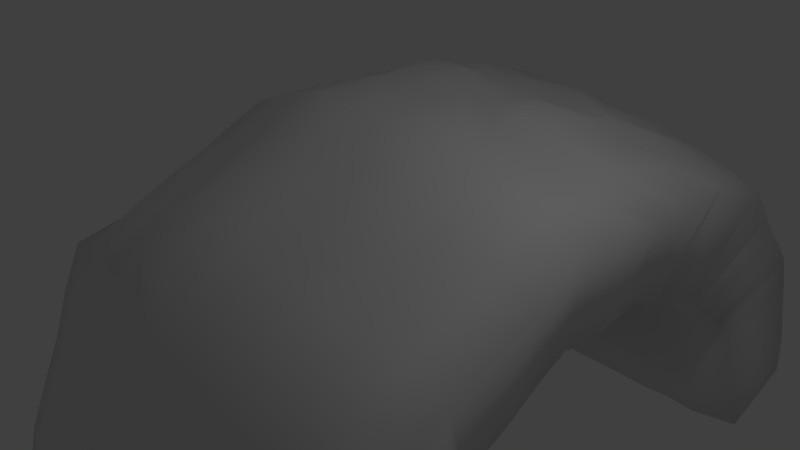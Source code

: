 # Source: entrance.blend  (saved by Blender 2.70.0; exported with 4.5.12 LTS)
import bpy
from mathutils import Matrix  # noqa: F401  (used for matrix-valued properties, if any)

bpy.ops.wm.read_factory_settings(use_empty=True)
scene = bpy.context.scene
scene.name = 'Scene'

# ---- collections
col_collection_1 = bpy.data.collections.new('Collection 1'); scene.collection.children.link(col_collection_1)

# ---- materials (node trees are filled in below, after node groups)
mat_back = bpy.data.materials.new('Back')
mat_back.alpha_threshold = 0.0
mat_back.use_transparent_shadow = False
mat_back.diffuse_color = (0.0, 0.0, 0.0, 1.0)
mat_back.roughness = 0.5
mat_back.specular_intensity = 0.0
mat_back.line_color = (0.0, 0.0, 0.0, 1.0)
mat_entrance = bpy.data.materials.new('Entrance')
mat_entrance.alpha_threshold = 0.0
mat_entrance.use_transparent_shadow = False
mat_entrance.roughness = 0.5
mat_entrance.line_color = (0.0, 0.0, 0.0, 1.0)

# ---- material node trees

# ---- world
world_world = bpy.data.worlds.new('World'); scene.world = world_world
world_world.color = (0.05088, 0.05088, 0.05088)
world_world.use_sun_shadow = False
world_world.sun_shadow_jitter_overblur = 0.0
world_world.cycles.sampling_method = 'MANUAL'
world_world.cycles.sample_map_resolution = 256

# ---- cameras
cam_camera = bpy.data.cameras.new('Camera')
cam_camera.clip_end = 100.0
cam_camera.lens = 35.0
cam_camera.sensor_width = 32.0
cam_camera.sensor_height = 18.0
cam_camera.ortho_scale = 7.314
cam_camera.dof.focus_distance = 0.0
cam_camera.dof.aperture_fstop = 128.0

# ---- lights
light_lamp = bpy.data.lights.new('Lamp', 'POINT')
light_lamp.transmission_factor = 0.0
light_lamp.cutoff_distance = 30.0
light_lamp.energy = 100.0
light_lamp.shadow_buffer_clip_start = 1.001
light_lamp.shadow_soft_size = 0.1
light_lamp.shadow_maximum_resolution = 0.006
light_lamp.use_absolute_resolution = True
light_lamp.cycles.use_multiple_importance_sampling = False

# ---- meshes
me_plane_001 = bpy.data.meshes.new('Plane.001')
me_plane_001.from_pydata([(-1.0, -4.491, -4.161e-07), (1.0, -4.491, -4.161e-07), (-1.0, 4.491, 4.161e-07), (1.0, 4.491, 4.161e-07), (-2.71, -2.929, 1.282e-06), (-3.032, 2.919, 2.12e-06), (-3.311, -1.826, 1.915e-06), (-3.724, 0.9228, 2.594e-06)], [], [(0, 1, 3, 2), (0, 2, 5, 4), (4, 5, 7, 6)])
me_plane_001.materials.append(mat_back)
me_plane_001.use_remesh_preserve_volume = False
me_plane_001.use_remesh_preserve_attributes = False
me_plane_001.use_mirror_vertex_groups = False
me_plane_001.update()
me_plane = bpy.data.meshes.new('Plane')
me_plane.from_pydata([(-1.0, -1.0, 0.3497), (1.0, -1.0, -0.1091), (-1.0, 1.0, 0.462), (1.0, 1.0, -0.12), (-1.0, 3.075, -0.1886), (1.0, 3.075, -0.6417), (-1.0, 4.471, -1.831), (1.0, 4.471, -2.251), (-1.0, 5.344, -4.651), (1.0, 5.344, -4.621), (-1.0, -3.83, -0.9519), (1.0, -3.83, -1.416), (-1.0, -4.861, -3.25), (1.0, -4.861, -3.717), (-1.0, -5.179, -4.748), (1.0, -5.179, -4.748), (-3.0, -1.0, 0.6303), (-3.0, 1.0, 0.648), (-3.0, 3.075, 0.05146), (-3.0, 4.471, -1.604), (-3.0, 5.344, -4.661), (-3.0, -3.83, -0.701), (-3.0, -4.861, -2.935), (-3.0, -5.179, -4.686), (-5.0, -1.0, -0.12), (-5.0, 1.0, -0.0489), (-5.0, 3.075, -0.6052), (-5.0, 4.471, -2.361), (-5.0, 5.344, -4.605), (-5.0, -3.83, -1.296), (-5.0, -4.861, -3.715), (-5.0, -5.179, -4.746), (-1.0, 0.0, 0.344), (0.0, -1.0, 0.1784), (1.0, 0.0, -0.04181), (0.0, 1.0, 0.112), (0.0, 3.075, -0.4097), (-1.0, 2.038, 0.1868), (1.0, 2.038, -0.2683), (0.0, 4.471, -2.129), (-1.0, 3.773, -0.9608), (1.0, 3.773, -1.497), (2.384e-07, 5.344, -4.61), (-1.0, 4.907, -3.279), (1.0, 4.907, -3.511), (0.0, -3.83, -1.184), (1.0, -2.415, -0.7256), (-1.0, -2.415, -0.1948), (1.192e-07, -4.861, -3.43), (1.0, -4.345, -2.461), (-1.0, -4.345, -2.027), (1.788e-07, -5.179, -4.697), (1.0, -5.02, -4.178), (-1.0, -5.02, -3.956), (-3.0, 0.0, 0.6351), (-3.0, 2.038, 0.3816), (-3.0, 3.773, -0.7484), (-3.0, 4.907, -3.148), (-3.0, -2.415, 0.03246), (-3.0, -4.345, -1.856), (-3.0, -5.02, -3.851), (-2.0, -5.179, -4.748), (-2.0, -4.861, -3.065), (-2.0, -3.83, -0.8318), (-2.0, -1.0, 0.5114), (-2.0, 4.471, -1.777), (-2.0, 5.344, -4.661), (-2.0, 3.075, 0.01987), (-2.0, 1.0, 0.464), (-5.0, 0.0, -0.0489), (-5.0, 2.038, -0.3306), (-5.0, 3.773, -1.449), (-5.0, 4.907, -3.449), (-5.0, -2.415, -0.7679), (-5.0, -4.345, -2.566), (-5.0, -5.02, -4.231), (-4.0, -5.179, -4.682), (-4.0, -4.861, -3.357), (-4.0, -3.83, -1.064), (-4.0, -1.0, 0.3466), (-4.0, 4.471, -1.963), (-4.0, 5.344, -4.654), (-4.0, 3.075, -0.2897), (-4.0, 1.0, 0.2412), (0.0, 0.0, 0.1175), (0.0, 2.038, -0.03493), (0.0, 3.773, -1.198), (1.192e-07, 4.907, -3.395), (0.0, -2.415, -0.4859), (5.96e-08, -4.345, -2.334), (1.49e-07, -5.02, -4.109), (-2.0, -5.02, -3.894), (-2.0, -4.345, -1.973), (-2.0, -2.415, -0.09744), (-2.0, 4.907, -3.127), (-2.0, 3.773, -0.9226), (-2.0, 2.038, 0.2872), (-2.0, 0.0, 0.505), (-4.0, -5.02, -3.972), (-4.0, -4.345, -2.207), (-4.0, -2.415, -0.3445), (-4.0, 4.907, -3.328), (-4.0, 3.773, -1.155), (-4.0, 2.038, -0.0234), (-4.0, 0.0, 0.3031), (-1.0, -0.5, 0.4016), (0.5, -1.0, -0.00396), (1.0, 0.5, -0.12), (-0.5, 1.0, 0.336), (-0.5, 3.075, -0.2333), (-1.0, 1.519, 0.2109), (1.0, 2.556, -0.4555), (-0.5, 4.471, -1.965), (-1.0, 3.424, -0.6156), (1.0, 4.122, -1.824), (-0.5, 5.344, -4.661), (-1.0, 4.689, -2.47), (1.0, 5.126, -4.075), (0.5, -3.83, -1.294), (1.0, -1.707, -0.4439), (-1.0, -3.122, -0.6197), (0.5, -4.861, -3.554), (1.0, -4.088, -1.885), (-1.0, -4.603, -2.637), (0.5, -5.179, -4.732), (1.0, -4.941, -3.917), (-1.0, -5.099, -4.374), (-3.0, -0.5, 0.5905), (-3.0, 1.519, 0.4509), (-3.0, 3.424, -0.3693), (-3.0, 4.689, -2.349), (-3.0, -3.122, -0.3323), (-3.0, -4.603, -2.427), (-3.0, -5.099, -4.314), (-1.5, -5.179, -4.708), (-2.5, -4.861, -3.031), (-2.5, -3.83, -0.6677), (-2.5, -1.0, 0.5241), (-1.5, 4.471, -1.731), (-2.5, 5.344, -4.547), (-1.5, 3.075, -0.1177), (-1.5, 1.0, 0.404), (-5.0, -0.5, -0.12), (-5.0, 1.519, -0.2531), (-5.0, 3.424, -1.08), (-5.0, 4.689, -2.936), (-5.0, -3.122, -1.081), (-5.0, -4.603, -3.131), (-5.0, -5.099, -4.465), (-3.5, -5.179, -4.686), (-4.5, -4.861, -3.533), (-4.5, -3.83, -1.12), (-4.5, -1.0, 0.1471), (-3.5, 4.471, -1.822), (-4.5, 5.344, -4.577), (-3.5, 3.075, -0.1186), (-3.5, 1.0, 0.4081), (-1.0, 0.5, 0.459), (-0.5, -1.0, 0.228), (1.0, -0.5, -0.1099), (0.5, 1.0, 0.00564), (0.5, 3.075, -0.5366), (-1.0, 2.556, -0.0446), (1.0, 1.519, -0.2423), (0.5, 4.471, -2.129), (-1.0, 4.122, -1.421), (1.0, 3.424, -1.08), (0.5, 5.344, -4.661), (-1.0, 5.126, -3.97), (1.0, 4.689, -2.816), (-0.5, -3.83, -1.062), (1.0, -3.122, -0.9938), (-1.0, -1.707, 0.11), (-0.5, -4.861, -3.34), (1.0, -4.603, -3.132), (-1.0, -4.088, -1.527), (-0.5, -5.179, -4.703), (1.0, -5.099, -4.466), (-1.0, -4.941, -3.601), (-3.0, 0.5, 0.6526), (-3.0, 2.556, 0.1906), (-3.0, 4.122, -1.23), (-3.0, 5.126, -3.902), (-3.0, -1.707, 0.2601), (-3.0, -4.088, -1.183), (-3.0, -4.941, -3.397), (-2.5, -5.179, -4.708), (-1.5, -4.861, -3.152), (-1.5, -3.83, -0.8919), (-1.5, -1.0, 0.4897), (-2.5, 4.471, -1.63), (-1.5, 5.344, -4.656), (-2.5, 3.075, -0.003074), (-2.5, 1.0, 0.6352), (-5.0, 0.5, -0.07548), (-5.0, 2.556, -0.4191), (-5.0, 4.122, -1.927), (-5.0, 5.126, -4.08), (-5.0, -1.707, -0.4331), (-5.0, -4.088, -1.882), (-5.0, -4.941, -3.916), (-4.5, -5.179, -4.748), (-3.5, -4.861, -3.08), (-3.5, -3.83, -0.8773), (-3.5, -1.0, 0.4791), (-4.5, 4.471, -2.136), (-3.5, 5.344, -4.661), (-4.5, 3.075, -0.379), (-4.5, 1.0, 0.1074), (0.0, 0.5, 0.2015), (0.0, -0.5, 0.1439), (-0.5, 0.0, 0.228), (0.5, 0.0, -0.00396), (0.0, 2.556, -0.1906), (0.0, 1.519, -0.01028), (-0.5, 2.038, 0.08167), (0.5, 2.038, -0.2703), (0.0, 4.122, -1.65), (0.0, 3.424, -0.7747), (-0.5, 3.773, -1.111), (0.5, 3.773, -1.283), (1.788e-07, 5.126, -4.017), (5.96e-08, 4.689, -2.762), (-0.5, 4.907, -3.326), (0.5, 4.907, -3.453), (0.0, -3.122, -0.8504), (0.0, -1.707, -0.1139), (0.5, -2.415, -0.6519), (-0.5, -2.415, -0.4199), (8.941e-08, -4.603, -2.86), (2.98e-08, -4.088, -1.694), (0.5, -4.345, -2.408), (-0.5, -4.345, -2.167), (1.639e-07, -5.099, -4.413), (1.341e-07, -4.941, -3.781), (0.5, -5.02, -4.153), (-0.5, -5.02, -4.028), (-2.5, -5.02, -3.879), (-1.5, -5.02, -3.97), (-2.0, -5.099, -4.312), (-2.0, -4.941, -3.488), (-2.5, -4.345, -1.911), (-1.5, -4.345, -1.984), (-2.0, -4.603, -2.506), (-2.0, -4.088, -1.407), (-2.5, -2.415, -0.02159), (-1.5, -2.415, -0.2333), (-2.0, -3.122, -0.3988), (-2.0, -1.707, 0.1401), (-2.5, 4.907, -3.189), (-1.5, 4.907, -3.249), (-2.0, 4.689, -2.498), (-2.0, 5.126, -3.853), (-2.5, 3.773, -0.7937), (-1.5, 3.773, -0.9717), (-2.0, 3.424, -0.4015), (-2.0, 4.122, -1.249), (-2.5, 2.038, 0.2686), (-1.5, 2.038, 0.1377), (-2.0, 1.519, 0.3309), (-2.0, 2.556, 0.1234), (-2.5, 0.0, 0.5332), (-1.5, 0.0, 0.5158), (-2.0, -0.5, 0.539), (-2.0, 0.5, 0.5326), (-4.5, -5.02, -4.138), (-3.5, -5.02, -3.968), (-4.0, -5.099, -4.334), (-4.0, -4.941, -3.622), (-4.5, -4.345, -2.384), (-3.5, -4.345, -1.929), (-4.0, -4.603, -2.789), (-4.0, -4.088, -1.524), (-4.5, -2.415, -0.488), (-3.5, -2.415, -0.2399), (-4.0, -3.122, -0.7399), (-4.0, -1.707, -0.09191), (-4.5, 4.907, -3.381), (-3.5, 4.907, -3.195), (-4.0, 4.689, -2.605), (-4.0, 5.126, -3.925), (-4.5, 3.773, -1.269), (-3.5, 3.773, -0.9706), (-4.0, 3.424, -0.6122), (-4.0, 4.122, -1.574), (-4.5, 2.038, -0.2102), (-3.5, 2.038, 0.2417), (-4.0, 1.519, 0.1637), (-4.0, 2.556, -0.06272), (-4.5, 0.0, 0.09655), (-3.5, 0.0, 0.49), (-4.0, -0.5, 0.3366), (-4.0, 0.5, 0.2765), (0.5, 0.5, 0.05003), (0.5, 2.556, -0.4034), (0.5, 4.122, -1.708), (0.5, 5.126, -3.998), (-0.5, -3.122, -0.7439), (-0.5, -4.603, -2.794), (-0.5, -5.099, -4.359), (-2.5, -4.941, -3.488), (-2.5, -4.088, -1.336), (-2.5, -1.707, 0.2466), (-2.5, 5.126, -3.925), (-2.5, 4.122, -1.243), (-2.5, 2.556, 0.1246), (-2.5, 0.5, 0.5754), (-4.5, -4.941, -3.777), (-4.5, -4.088, -1.697), (-4.5, -1.707, -0.2144), (-4.5, 5.126, -4.001), (-4.5, 4.122, -1.658), (-4.5, 2.556, -0.2521), (-4.5, 0.5, 0.05605), (-0.5, 0.5, 0.3371), (-0.5, -0.5, 0.2822), (0.5, -0.5, 0.001808), (-0.5, 2.556, -0.1714), (-0.5, 1.519, 0.2148), (0.5, 1.519, -0.09884), (-0.5, 4.122, -1.586), (-0.5, 3.424, -0.7316), (0.5, 3.424, -0.9636), (-0.5, 5.126, -3.999), (-0.5, 4.689, -2.555), (0.5, 4.689, -2.729), (0.5, -3.122, -0.8888), (0.5, -1.707, -0.2506), (-0.5, -1.707, -0.001875), (0.5, -4.603, -2.956), (0.5, -4.088, -1.868), (-0.5, -4.088, -1.643), (0.5, -5.099, -4.461), (0.5, -4.941, -3.84), (-0.5, -4.941, -3.708), (-2.5, -5.099, -4.325), (-1.5, -5.099, -4.332), (-1.5, -4.941, -3.549), (-2.5, -4.603, -2.388), (-1.5, -4.603, -2.617), (-1.5, -4.088, -1.467), (-2.5, -3.122, -0.331), (-1.5, -3.122, -0.5679), (-1.5, -1.707, 0.1264), (-2.5, 4.689, -2.453), (-1.5, 4.689, -2.543), (-1.5, 5.126, -3.926), (-2.5, 3.424, -0.4261), (-1.5, 3.424, -0.5556), (-1.5, 4.122, -1.308), (-2.5, 1.519, 0.3909), (-1.5, 1.519, 0.2709), (-1.5, 2.556, 0.09382), (-2.5, -0.5, 0.5645), (-1.5, -0.5, 0.5071), (-1.5, 0.5, 0.4149), (-4.5, -5.099, -4.441), (-3.5, -5.099, -4.358), (-3.5, -4.941, -3.579), (-4.5, -4.603, -2.96), (-3.5, -4.603, -2.608), (-3.5, -4.088, -1.463), (-4.5, -3.122, -0.8045), (-3.5, -3.122, -0.5555), (-3.5, -1.707, 0.09391), (-4.5, 4.689, -2.793), (-3.5, 4.689, -2.529), (-3.5, 5.126, -3.871), (-4.5, 3.424, -0.8482), (-3.5, 3.424, -0.5413), (-3.5, 4.122, -1.355), (-4.5, 1.519, -0.06626), (-3.5, 1.519, 0.3371), (-3.5, 2.556, 0.09851), (-4.5, -0.5, 0.06689), (-3.5, -0.5, 0.458), (-3.5, 0.5, 0.4081), (-1.187, -0.8026, -0.5051), (0.7811, -0.826, -0.9614), (-1.058, 0.8457, -0.4197), (0.7584, 0.8866, -0.9763), (-1.127, 2.582, -0.9266), (0.8663, 2.562, -1.365), (-1.095, 3.695, -2.27), (0.903, 3.689, -2.68), (-1.011, 4.489, -4.922), (0.9887, 4.5, -4.925), (-1.109, -3.2, -1.581), (0.8875, -3.159, -2.001), (-1.051, -4.01, -3.528), (0.9115, -4.024, -4.027), (-1.002, -4.302, -4.938), (0.9948, -4.316, -4.996), (-2.93, -0.8162, -0.2449), (-2.862, 0.8672, -0.2283), (-2.939, 2.597, -0.7047), (-2.934, 3.697, -2.052), (-2.993, 4.484, -4.917), (-2.875, -3.205, -1.332), (-2.963, -4.013, -3.226), (-2.999, -4.302, -4.877), (-4.625, -0.8393, -0.9186), (-4.733, 0.8798, -0.8967), (-4.717, 2.55, -1.275), (-4.831, 3.681, -2.751), (-4.965, 4.511, -4.936), (-4.754, -3.198, -1.883), (-4.891, -4.032, -4.04), (-4.995, -4.313, -4.98), (-1.193, 0.01757, -0.5319), (-0.2103, -0.8476, -0.6802), (0.8424, 0.01697, -0.9247), (-0.2658, 0.8565, -0.7326), (-0.1942, 2.586, -1.136), (-1.09, 1.821, -0.6789), (0.9166, 1.822, -1.135), (-0.06589, 3.682, -2.551), (-1.105, 3.105, -1.549), (0.8021, 3.134, -2.095), (0.0002192, 4.497, -4.905), (-1.016, 4.049, -3.537), (0.9584, 4.063, -3.809), (-0.1228, -3.195, -1.805), (0.8214, -2.077, -1.537), (-1.129, -2.011, -0.9855), (-0.0533, -4.013, -3.719), (0.9452, -3.526, -2.823), (-1.067, -3.534, -2.402), (-0.01555, -4.313, -4.93), (0.9847, -4.154, -4.413), (-1.015, -4.143, -4.144), (-2.925, 0.01955, -0.2585), (-2.972, 1.826, -0.4896), (-2.918, 3.09, -1.323), (-2.997, 4.047, -3.402), (-2.847, -2.072, -0.7822), (-2.966, -3.526, -2.219), (-2.987, -4.138, -4.013), (-2.001, -4.298, -4.919), (-2.041, -4.007, -3.337), (-2.126, -3.164, -1.419), (-2.053, -0.7743, -0.3551), (-2.033, 3.66, -2.158), (-2.014, 4.483, -4.914), (-2.066, 2.604, -0.7407), (-2.162, 0.8465, -0.4048), (-4.739, 0.01432, -0.9069), (-4.748, 1.895, -1.18), (-4.76, 3.11, -2.003), (-4.945, 4.068, -3.76), (-4.608, -2.091, -1.507), (-4.876, -3.527, -2.911), (-4.962, -4.154, -4.463), (-3.984, -4.306, -4.89), (-3.893, -4.02, -3.65), (-3.853, -3.201, -1.687), (-3.718, -0.8039, -0.4821), (-3.875, 3.692, -2.389), (-3.994, 4.487, -4.919), (-3.79, 2.578, -1.006), (-3.713, 0.9161, -0.6046), (-0.2238, 0.04659, -0.7499), (-0.2556, 1.826, -0.8684), (-0.1025, 3.09, -1.77), (-0.02817, 4.057, -3.68), (-0.1696, -2.018, -1.272), (-0.08043, -3.531, -2.702), (-0.0262, -4.15, -4.326), (-2.011, -4.139, -4.065), (-2.049, -3.535, -2.354), (-2.156, -2.077, -0.9134), (-2.015, 4.052, -3.396), (-2.081, 3.097, -1.507), (-2.09, 1.857, -0.5869), (-2.056, -0.02102, -0.3899), (-3.969, -4.145, -4.166), (-3.87, -3.525, -2.546), (-3.789, -2.06, -1.141), (-3.945, 4.059, -3.614), (-3.829, 3.083, -1.702), (-3.663, 1.867, -0.837), (-3.681, -0.03813, -0.5343), (-1.217, -0.4966, -0.4686), (0.2549, -0.8426, -0.8523), (0.781, 0.4702, -0.9893), (-0.7456, 0.8563, -0.5147), (-0.639, 2.606, -0.9848), (-1.051, 1.298, -0.657), (0.9108, 2.294, -1.308), (-0.6184, 3.701, -2.409), (-1.086, 2.745, -1.195), (0.8373, 3.456, -2.403), (-0.5009, 4.494, -4.947), (-1.025, 3.832, -2.733), (0.9736, 4.286, -4.391), (0.3781, -3.184, -1.905), (0.777, -1.351, -1.236), (-1.142, -2.728, -1.413), (0.4224, -4.02, -3.856), (0.9595, -3.279, -2.271), (-1.065, -3.782, -2.99), (0.4874, -4.316, -4.979), (0.9565, -4.082, -4.173), (-1.005, -4.222, -4.56), (-2.935, -0.4934, -0.3041), (-2.922, 1.297, -0.4146), (-2.928, 2.746, -0.9521), (-2.974, 3.828, -2.599), (-2.831, -2.737, -1.125), (-2.954, -3.79, -2.803), (-2.994, -4.219, -4.489), (-1.506, -4.3, -4.886), (-2.528, -4.002, -3.287), (-2.575, -3.193, -1.295), (-2.588, -0.7925, -0.3441), (-1.538, 3.681, -2.153), (-2.493, 4.487, -4.813), (-1.646, 2.569, -0.8435), (-1.543, 0.8441, -0.4782), (-4.672, -0.4912, -0.9548), (-4.733, 1.286, -1.077), (-4.764, 2.757, -1.63), (-4.914, 3.854, -3.252), (-4.625, -2.817, -1.836), (-4.872, -3.793, -3.494), (-4.983, -4.236, -4.709), (-3.499, -4.305, -4.888), (-4.39, -4.031, -3.855), (-4.314, -3.233, -1.763), (-4.153, -0.8327, -0.6628), (-3.359, 3.687, -2.235), (-4.483, 4.501, -4.884), (-3.287, 2.573, -0.8308), (-3.192, 0.9068, -0.4292), (-1.111, 0.5491, -0.4297), (-0.6779, -0.8246, -0.6335), (0.8383, -0.4705, -0.9917), (0.2817, 0.8682, -0.8543), (0.3138, 2.584, -1.264), (-1.149, 2.287, -0.8871), (0.8253, 1.343, -1.104), (0.4415, 3.695, -2.576), (-1.132, 3.439, -1.987), (0.8344, 2.763, -1.663), (0.4897, 4.498, -4.961), (-1.016, 4.271, -4.242), (0.9494, 3.841, -3.102), (-0.6388, -3.201, -1.687), (0.8381, -2.746, -1.792), (-1.14, -1.357, -0.7037), (-0.5543, -4.012, -3.623), (0.896, -3.785, -3.484), (-1.067, -3.28, -1.911), (-0.499, -4.306, -4.909), (0.994, -4.235, -4.705), (-1.027, -4.064, -3.791), (-2.876, 0.5116, -0.2357), (-2.961, 2.29, -0.6651), (-2.917, 3.432, -1.797), (-2.999, 4.266, -4.158), (-2.891, -1.352, -0.5562), (-2.948, -3.272, -1.553), (-2.988, -4.057, -3.553), (-2.505, -4.299, -4.885), (-1.542, -4.009, -3.43), (-1.594, -3.185, -1.509), (-1.606, -0.782, -0.3739), (-2.548, 3.684, -2.057), (-1.513, 4.484, -4.911), (-2.532, 2.595, -0.7596), (-2.631, 0.8467, -0.2389), (-4.756, 0.5045, -0.9387), (-4.716, 2.377, -1.251), (-4.748, 3.443, -2.457), (-4.961, 4.286, -4.394), (-4.632, -1.371, -1.179), (-4.879, -3.263, -2.214), (-4.932, -4.08, -4.161), (-4.48, -4.31, -4.971), (-3.388, -4.02, -3.371), (-3.267, -3.217, -1.49), (-3.255, -0.8025, -0.3608), (-4.338, 3.697, -2.558), (-3.498, 4.481, -4.907), (-4.247, 2.598, -1.095), (-4.215, 0.8972, -0.7369), (-0.2452, 0.5239, -0.661), (-0.2224, -0.5265, -0.7247), (-0.7108, 0.04774, -0.6425), (0.3052, 0.03082, -0.879), (-0.2301, 2.293, -1.016), (-0.2706, 1.353, -0.8492), (-0.6732, 1.795, -0.7642), (0.2982, 1.832, -1.12), (-0.08161, 3.42, -2.202), (-0.1371, 2.756, -1.357), (-0.6223, 3.087, -1.676), (0.3416, 3.116, -1.872), (-0.008897, 4.279, -4.315), (-0.04331, 3.839, -3.045), (-0.5385, 4.052, -3.592), (0.4746, 4.061, -3.748), (-0.1517, -2.745, -1.65), (-0.1907, -1.341, -0.9099), (0.3117, -2.056, -1.452), (-0.6996, -2.01, -1.195), (-0.07145, -3.791, -3.233), (-0.08672, -3.276, -2.066), (0.4362, -3.53, -2.777), (-0.592, -3.532, -2.532), (-0.01993, -4.232, -4.64), (-0.03189, -4.069, -3.991), (0.4813, -4.152, -4.381), (-0.5268, -4.147, -4.233), (-2.507, -4.138, -4.044), (-1.513, -4.141, -4.147), (-2.005, -4.219, -4.483), (-2.014, -4.06, -3.657), (-2.548, -3.534, -2.29), (-1.534, -3.531, -2.359), (-2.06, -3.79, -2.879), (-2.05, -3.27, -1.773), (-2.593, -2.081, -0.849), (-1.592, -2.035, -1.041), (-2.181, -2.737, -1.188), (-2.1, -1.35, -0.6766), (-2.502, 4.048, -3.446), (-1.527, 4.051, -3.515), (-2.021, 3.831, -2.758), (-2.011, 4.267, -4.11), (-2.557, 3.086, -1.367), (-1.567, 3.107, -1.568), (-2.077, 2.725, -0.9574), (-2.061, 3.443, -1.832), (-2.581, 1.828, -0.5998), (-1.606, 1.865, -0.7362), (-2.128, 1.316, -0.5333), (-2.066, 2.335, -0.7434), (-2.596, 0.01703, -0.3585), (-1.617, -0.02992, -0.373), (-2.037, -0.495, -0.3572), (-2.126, 0.4802, -0.3552), (-4.451, -4.15, -4.353), (-3.481, -4.14, -4.144), (-3.978, -4.226, -4.536), (-3.945, -4.071, -3.833), (-4.38, -3.523, -2.722), (-3.38, -3.53, -2.282), (-3.852, -3.798, -3.155), (-3.895, -3.278, -1.895), (-4.21, -2.074, -1.265), (-3.208, -2.067, -1.013), (-3.804, -2.745, -1.53), (-3.767, -1.333, -0.8731), (-4.445, 4.065, -3.685), (-3.458, 4.053, -3.463), (-3.927, 3.839, -2.882), (-3.974, 4.274, -4.206), (-4.308, 3.097, -1.826), (-3.311, 3.089, -1.519), (-3.838, 2.741, -1.17), (-3.83, 3.446, -2.139), (-4.212, 1.887, -1.046), (-3.222, 1.843, -0.5887), (-3.683, 1.321, -0.6516), (-3.708, 2.348, -0.8849), (-4.183, -0.008021, -0.7427), (-3.224, -0.01974, -0.3633), (-3.686, -0.5263, -0.5034), (-3.705, 0.4587, -0.5695), (0.2756, 0.4863, -0.8183), (0.2981, 2.298, -1.238), (0.3879, 3.438, -2.277), (0.4799, 4.285, -4.309), (-0.6912, -2.741, -1.533), (-0.5839, -3.787, -3.156), (-0.51, -4.226, -4.563), (-2.514, -4.059, -3.651), (-2.563, -3.266, -1.689), (-2.6, -1.372, -0.5792), (-2.493, 4.267, -4.186), (-2.555, 3.433, -1.815), (-2.555, 2.32, -0.7389), (-2.623, 0.5391, -0.3123), (-4.425, -4.08, -4.019), (-4.387, -3.267, -2.042), (-4.2, -1.356, -0.9833), (-4.471, 4.282, -4.303), (-4.311, 3.441, -2.21), (-4.223, 2.381, -1.087), (-4.216, 0.4921, -0.7946), (-0.735, 0.5712, -0.5256), (-0.6996, -0.5142, -0.5921), (0.2925, -0.4983, -0.8709), (-0.6531, 2.282, -1.012), (-0.7131, 1.328, -0.6353), (0.2996, 1.344, -0.9555), (-0.6369, 3.431, -2.14), (-0.6149, 2.747, -1.308), (0.335, 2.766, -1.55), (-0.5118, 4.275, -4.282), (-0.5716, 3.839, -2.831), (0.4741, 3.841, -3.019), (0.3492, -2.748, -1.69), (0.2655, -1.349, -1.039), (-0.6833, -1.355, -0.806), (0.4154, -3.787, -3.318), (0.4312, -3.277, -2.245), (-0.5831, -3.279, -2.022), (0.4866, -4.234, -4.699), (0.4611, -4.077, -4.078), (-0.5347, -4.067, -3.909), (-2.504, -4.218, -4.493), (-1.508, -4.22, -4.511), (-1.521, -4.061, -3.725), (-2.539, -3.793, -2.771), (-1.547, -3.785, -2.982), (-1.539, -3.276, -1.847), (-2.578, -2.732, -1.135), (-1.628, -2.726, -1.362), (-1.566, -1.335, -0.6867), (-2.528, 3.828, -2.703), (-1.511, 3.83, -2.801), (-1.524, 4.268, -4.188), (-2.54, 2.739, -1.004), (-1.592, 2.732, -1.119), (-1.563, 3.446, -1.894), (-2.612, 1.279, -0.4662), (-1.575, 1.313, -0.599), (-1.636, 2.32, -0.7607), (-2.579, -0.4963, -0.329), (-1.631, -0.4911, -0.3803), (-1.569, 0.4675, -0.4789), (-4.468, -4.232, -4.668), (-3.494, -4.222, -4.547), (-3.458, -4.061, -3.75), (-4.373, -3.793, -3.323), (-3.36, -3.799, -2.978), (-3.373, -3.283, -1.839), (-4.241, -2.773, -1.589), (-3.208, -2.753, -1.319), (-3.234, -1.336, -0.678), (-4.413, 3.847, -3.09), (-3.433, 3.835, -2.793), (-3.484, 4.268, -4.133), (-4.29, 2.74, -1.388), (-3.325, 2.75, -1.106), (-3.296, 3.451, -1.914), (-4.208, 1.285, -0.8813), (-3.214, 1.348, -0.4958), (-3.243, 2.3, -0.7216), (-4.145, -0.5135, -0.7567), (-3.258, -0.5038, -0.4056), (-3.189, 0.4547, -0.432)], [], [(293, 107, 3, 160), (294, 111, 5, 161), (295, 114, 7, 164), (296, 117, 9, 167), (297, 120, 10, 170), (298, 123, 12, 173), (299, 126, 14, 176), (300, 135, 22, 185), (301, 136, 21, 184), (302, 137, 16, 183), (303, 139, 20, 182), (304, 190, 19, 181), (305, 192, 18, 180), (306, 193, 17, 179), (307, 150, 30, 200), (308, 151, 29, 199), (309, 152, 24, 198), (310, 154, 28, 197), (311, 205, 27, 196), (312, 207, 26, 195), (313, 208, 25, 194), (314, 209, 35, 108), (315, 210, 84, 211), (316, 159, 34, 212), (317, 213, 36, 109), (318, 214, 85, 215), (319, 163, 38, 216), (320, 217, 39, 112), (321, 218, 86, 219), (322, 166, 41, 220), (323, 221, 42, 115), (324, 222, 87, 223), (325, 169, 44, 224), (326, 225, 45, 118), (327, 226, 88, 227), (328, 172, 47, 228), (329, 229, 48, 121), (330, 230, 89, 231), (331, 175, 50, 232), (332, 233, 51, 124), (333, 234, 90, 235), (334, 178, 53, 236), (335, 237, 60, 133), (336, 238, 91, 239), (337, 187, 62, 240), (338, 241, 59, 132), (339, 242, 92, 243), (340, 188, 63, 244), (341, 245, 58, 131), (342, 246, 93, 247), (343, 189, 64, 248), (344, 249, 57, 130), (345, 250, 94, 251), (346, 191, 66, 252), (347, 253, 56, 129), (348, 254, 95, 255), (349, 138, 65, 256), (350, 257, 55, 128), (351, 258, 96, 259), (352, 140, 67, 260), (353, 261, 54, 127), (354, 262, 97, 263), (355, 141, 68, 264), (356, 265, 75, 148), (357, 266, 98, 267), (358, 202, 77, 268), (359, 269, 74, 147), (360, 270, 99, 271), (361, 203, 78, 272), (362, 273, 73, 146), (363, 274, 100, 275), (364, 204, 79, 276), (365, 277, 72, 145), (366, 278, 101, 279), (367, 206, 81, 280), (368, 281, 71, 144), (369, 282, 102, 283), (370, 153, 80, 284), (371, 285, 70, 143), (372, 286, 103, 287), (373, 155, 82, 288), (374, 289, 69, 142), (375, 290, 104, 291), (376, 156, 83, 292), (209, 293, 160, 35), (84, 212, 293, 209), (212, 34, 107, 293), (213, 294, 161, 36), (85, 216, 294, 213), (216, 38, 111, 294), (217, 295, 164, 39), (86, 220, 295, 217), (220, 41, 114, 295), (221, 296, 167, 42), (87, 224, 296, 221), (224, 44, 117, 296), (225, 297, 170, 45), (88, 228, 297, 225), (228, 47, 120, 297), (229, 298, 173, 48), (89, 232, 298, 229), (232, 50, 123, 298), (233, 299, 176, 51), (90, 236, 299, 233), (236, 53, 126, 299), (237, 300, 185, 60), (91, 240, 300, 237), (240, 62, 135, 300), (241, 301, 184, 59), (92, 244, 301, 241), (244, 63, 136, 301), (245, 302, 183, 58), (93, 248, 302, 245), (248, 64, 137, 302), (249, 303, 182, 57), (94, 252, 303, 249), (252, 66, 139, 303), (253, 304, 181, 56), (95, 256, 304, 253), (256, 65, 190, 304), (257, 305, 180, 55), (96, 260, 305, 257), (260, 67, 192, 305), (261, 306, 179, 54), (97, 264, 306, 261), (264, 68, 193, 306), (265, 307, 200, 75), (98, 268, 307, 265), (268, 77, 150, 307), (269, 308, 199, 74), (99, 272, 308, 269), (272, 78, 151, 308), (273, 309, 198, 73), (100, 276, 309, 273), (276, 79, 152, 309), (277, 310, 197, 72), (101, 280, 310, 277), (280, 81, 154, 310), (281, 311, 196, 71), (102, 284, 311, 281), (284, 80, 205, 311), (285, 312, 195, 70), (103, 288, 312, 285), (288, 82, 207, 312), (289, 313, 194, 69), (104, 292, 313, 289), (292, 83, 208, 313), (157, 314, 108, 2), (32, 211, 314, 157), (211, 84, 209, 314), (105, 315, 211, 32), (0, 158, 315, 105), (158, 33, 210, 315), (210, 316, 212, 84), (33, 106, 316, 210), (106, 1, 159, 316), (162, 317, 109, 4), (37, 215, 317, 162), (215, 85, 213, 317), (110, 318, 215, 37), (2, 108, 318, 110), (108, 35, 214, 318), (214, 319, 216, 85), (35, 160, 319, 214), (160, 3, 163, 319), (165, 320, 112, 6), (40, 219, 320, 165), (219, 86, 217, 320), (113, 321, 219, 40), (4, 109, 321, 113), (109, 36, 218, 321), (218, 322, 220, 86), (36, 161, 322, 218), (161, 5, 166, 322), (168, 323, 115, 8), (43, 223, 323, 168), (223, 87, 221, 323), (116, 324, 223, 43), (6, 112, 324, 116), (112, 39, 222, 324), (222, 325, 224, 87), (39, 164, 325, 222), (164, 7, 169, 325), (171, 326, 118, 11), (46, 227, 326, 171), (227, 88, 225, 326), (119, 327, 227, 46), (1, 106, 327, 119), (106, 33, 226, 327), (226, 328, 228, 88), (33, 158, 328, 226), (158, 0, 172, 328), (174, 329, 121, 13), (49, 231, 329, 174), (231, 89, 229, 329), (122, 330, 231, 49), (11, 118, 330, 122), (118, 45, 230, 330), (230, 331, 232, 89), (45, 170, 331, 230), (170, 10, 175, 331), (177, 332, 124, 15), (52, 235, 332, 177), (235, 90, 233, 332), (125, 333, 235, 52), (13, 121, 333, 125), (121, 48, 234, 333), (234, 334, 236, 90), (48, 173, 334, 234), (173, 12, 178, 334), (186, 335, 133, 23), (61, 239, 335, 186), (239, 91, 237, 335), (134, 336, 239, 61), (14, 126, 336, 134), (126, 53, 238, 336), (238, 337, 240, 91), (53, 178, 337, 238), (178, 12, 187, 337), (135, 338, 132, 22), (62, 243, 338, 135), (243, 92, 241, 338), (187, 339, 243, 62), (12, 123, 339, 187), (123, 50, 242, 339), (242, 340, 244, 92), (50, 175, 340, 242), (175, 10, 188, 340), (136, 341, 131, 21), (63, 247, 341, 136), (247, 93, 245, 341), (188, 342, 247, 63), (10, 120, 342, 188), (120, 47, 246, 342), (246, 343, 248, 93), (47, 172, 343, 246), (172, 0, 189, 343), (190, 344, 130, 19), (65, 251, 344, 190), (251, 94, 249, 344), (138, 345, 251, 65), (6, 116, 345, 138), (116, 43, 250, 345), (250, 346, 252, 94), (43, 168, 346, 250), (168, 8, 191, 346), (192, 347, 129, 18), (67, 255, 347, 192), (255, 95, 253, 347), (140, 348, 255, 67), (4, 113, 348, 140), (113, 40, 254, 348), (254, 349, 256, 95), (40, 165, 349, 254), (165, 6, 138, 349), (193, 350, 128, 17), (68, 259, 350, 193), (259, 96, 257, 350), (141, 351, 259, 68), (2, 110, 351, 141), (110, 37, 258, 351), (258, 352, 260, 96), (37, 162, 352, 258), (162, 4, 140, 352), (137, 353, 127, 16), (64, 263, 353, 137), (263, 97, 261, 353), (189, 354, 263, 64), (0, 105, 354, 189), (105, 32, 262, 354), (262, 355, 264, 97), (32, 157, 355, 262), (157, 2, 141, 355), (201, 356, 148, 31), (76, 267, 356, 201), (267, 98, 265, 356), (149, 357, 267, 76), (23, 133, 357, 149), (133, 60, 266, 357), (266, 358, 268, 98), (60, 185, 358, 266), (185, 22, 202, 358), (150, 359, 147, 30), (77, 271, 359, 150), (271, 99, 269, 359), (202, 360, 271, 77), (22, 132, 360, 202), (132, 59, 270, 360), (270, 361, 272, 99), (59, 184, 361, 270), (184, 21, 203, 361), (151, 362, 146, 29), (78, 275, 362, 151), (275, 100, 273, 362), (203, 363, 275, 78), (21, 131, 363, 203), (131, 58, 274, 363), (274, 364, 276, 100), (58, 183, 364, 274), (183, 16, 204, 364), (205, 365, 145, 27), (80, 279, 365, 205), (279, 101, 277, 365), (153, 366, 279, 80), (19, 130, 366, 153), (130, 57, 278, 366), (278, 367, 280, 101), (57, 182, 367, 278), (182, 20, 206, 367), (207, 368, 144, 26), (82, 283, 368, 207), (283, 102, 281, 368), (155, 369, 283, 82), (18, 129, 369, 155), (129, 56, 282, 369), (282, 370, 284, 102), (56, 181, 370, 282), (181, 19, 153, 370), (208, 371, 143, 25), (83, 287, 371, 208), (287, 103, 285, 371), (156, 372, 287, 83), (17, 128, 372, 156), (128, 55, 286, 372), (286, 373, 288, 103), (55, 180, 373, 286), (180, 18, 155, 373), (152, 374, 142, 24), (79, 291, 374, 152), (291, 104, 289, 374), (204, 375, 291, 79), (16, 127, 375, 204), (127, 54, 290, 375), (290, 376, 292, 104), (54, 179, 376, 290), (179, 17, 156, 376), (537, 380, 484, 670), (538, 382, 488, 671), (541, 384, 491, 672), (544, 386, 494, 673), (547, 387, 497, 674), (550, 389, 500, 675), (553, 391, 503, 676), (562, 399, 512, 677), (561, 398, 513, 678), (560, 393, 514, 679), (559, 397, 516, 680), (558, 396, 567, 681), (557, 395, 569, 682), (556, 394, 570, 683), (577, 407, 527, 684), (576, 406, 528, 685), (575, 401, 529, 686), (574, 405, 531, 687), (573, 404, 582, 688), (572, 403, 584, 689), (571, 402, 585, 690), (485, 412, 586, 691), (588, 461, 587, 692), (589, 411, 536, 693), (486, 413, 590, 694), (592, 462, 591, 695), (593, 415, 540, 696), (489, 416, 594, 697), (596, 463, 595, 698), (597, 418, 543, 699), (492, 419, 598, 700), (600, 464, 599, 701), (601, 421, 546, 702), (495, 422, 602, 703), (604, 465, 603, 704), (605, 424, 549, 705), (498, 425, 606, 706), (608, 466, 607, 707), (609, 427, 552, 708), (501, 428, 610, 709), (612, 467, 611, 710), (613, 430, 555, 711), (510, 437, 614, 712), (616, 468, 615, 713), (617, 439, 564, 714), (509, 436, 618, 715), (620, 469, 619, 716), (621, 440, 565, 717), (508, 435, 622, 718), (624, 470, 623, 719), (625, 441, 566, 720), (507, 434, 626, 721), (628, 471, 627, 722), (629, 443, 568, 723), (506, 433, 630, 724), (632, 472, 631, 725), (633, 442, 515, 726), (505, 432, 634, 727), (636, 473, 635, 728), (637, 444, 517, 729), (504, 431, 638, 730), (640, 474, 639, 731), (641, 445, 518, 732), (525, 452, 642, 733), (644, 475, 643, 734), (645, 454, 579, 735), (524, 451, 646, 736), (648, 476, 647, 737), (649, 455, 580, 738), (523, 450, 650, 739), (652, 477, 651, 740), (653, 456, 581, 741), (522, 449, 654, 742), (656, 478, 655, 743), (657, 458, 583, 744), (521, 448, 658, 745), (660, 479, 659, 746), (661, 457, 530, 747), (520, 447, 662, 748), (664, 480, 663, 749), (665, 459, 532, 750), (519, 446, 666, 751), (668, 481, 667, 752), (669, 460, 533, 753), (412, 537, 670, 586), (586, 670, 589, 461), (670, 484, 411, 589), (413, 538, 671, 590), (590, 671, 593, 462), (671, 488, 415, 593), (416, 541, 672, 594), (594, 672, 597, 463), (672, 491, 418, 597), (419, 544, 673, 598), (598, 673, 601, 464), (673, 494, 421, 601), (422, 547, 674, 602), (602, 674, 605, 465), (674, 497, 424, 605), (425, 550, 675, 606), (606, 675, 609, 466), (675, 500, 427, 609), (428, 553, 676, 610), (610, 676, 613, 467), (676, 503, 430, 613), (437, 562, 677, 614), (614, 677, 617, 468), (677, 512, 439, 617), (436, 561, 678, 618), (618, 678, 621, 469), (678, 513, 440, 621), (435, 560, 679, 622), (622, 679, 625, 470), (679, 514, 441, 625), (434, 559, 680, 626), (626, 680, 629, 471), (680, 516, 443, 629), (433, 558, 681, 630), (630, 681, 633, 472), (681, 567, 442, 633), (432, 557, 682, 634), (634, 682, 637, 473), (682, 569, 444, 637), (431, 556, 683, 638), (638, 683, 641, 474), (683, 570, 445, 641), (452, 577, 684, 642), (642, 684, 645, 475), (684, 527, 454, 645), (451, 576, 685, 646), (646, 685, 649, 476), (685, 528, 455, 649), (450, 575, 686, 650), (650, 686, 653, 477), (686, 529, 456, 653), (449, 574, 687, 654), (654, 687, 657, 478), (687, 531, 458, 657), (448, 573, 688, 658), (658, 688, 661, 479), (688, 582, 457, 661), (447, 572, 689, 662), (662, 689, 665, 480), (689, 584, 459, 665), (446, 571, 690, 666), (666, 690, 669, 481), (690, 585, 460, 669), (379, 485, 691, 534), (534, 691, 588, 409), (691, 586, 461, 588), (409, 588, 692, 482), (482, 692, 535, 377), (692, 587, 410, 535), (461, 589, 693, 587), (587, 693, 483, 410), (693, 536, 378, 483), (381, 486, 694, 539), (539, 694, 592, 414), (694, 590, 462, 592), (414, 592, 695, 487), (487, 695, 485, 379), (695, 591, 412, 485), (462, 593, 696, 591), (591, 696, 537, 412), (696, 540, 380, 537), (383, 489, 697, 542), (542, 697, 596, 417), (697, 594, 463, 596), (417, 596, 698, 490), (490, 698, 486, 381), (698, 595, 413, 486), (463, 597, 699, 595), (595, 699, 538, 413), (699, 543, 382, 538), (385, 492, 700, 545), (545, 700, 600, 420), (700, 598, 464, 600), (420, 600, 701, 493), (493, 701, 489, 383), (701, 599, 416, 489), (464, 601, 702, 599), (599, 702, 541, 416), (702, 546, 384, 541), (388, 495, 703, 548), (548, 703, 604, 423), (703, 602, 465, 604), (423, 604, 704, 496), (496, 704, 483, 378), (704, 603, 410, 483), (465, 605, 705, 603), (603, 705, 535, 410), (705, 549, 377, 535), (390, 498, 706, 551), (551, 706, 608, 426), (706, 606, 466, 608), (426, 608, 707, 499), (499, 707, 495, 388), (707, 607, 422, 495), (466, 609, 708, 607), (607, 708, 547, 422), (708, 552, 387, 547), (392, 501, 709, 554), (554, 709, 612, 429), (709, 610, 467, 612), (429, 612, 710, 502), (502, 710, 498, 390), (710, 611, 425, 498), (467, 613, 711, 611), (611, 711, 550, 425), (711, 555, 389, 550), (400, 510, 712, 563), (563, 712, 616, 438), (712, 614, 468, 616), (438, 616, 713, 511), (511, 713, 503, 391), (713, 615, 430, 503), (468, 617, 714, 615), (615, 714, 555, 430), (714, 564, 389, 555), (399, 509, 715, 512), (512, 715, 620, 439), (715, 618, 469, 620), (439, 620, 716, 564), (564, 716, 500, 389), (716, 619, 427, 500), (469, 621, 717, 619), (619, 717, 552, 427), (717, 565, 387, 552), (398, 508, 718, 513), (513, 718, 624, 440), (718, 622, 470, 624), (440, 624, 719, 565), (565, 719, 497, 387), (719, 623, 424, 497), (470, 625, 720, 623), (623, 720, 549, 424), (720, 566, 377, 549), (396, 507, 721, 567), (567, 721, 628, 442), (721, 626, 471, 628), (442, 628, 722, 515), (515, 722, 493, 383), (722, 627, 420, 493), (471, 629, 723, 627), (627, 723, 545, 420), (723, 568, 385, 545), (395, 506, 724, 569), (569, 724, 632, 444), (724, 630, 472, 632), (444, 632, 725, 517), (517, 725, 490, 381), (725, 631, 417, 490), (472, 633, 726, 631), (631, 726, 542, 417), (726, 515, 383, 542), (394, 505, 727, 570), (570, 727, 636, 445), (727, 634, 473, 636), (445, 636, 728, 518), (518, 728, 487, 379), (728, 635, 414, 487), (473, 637, 729, 635), (635, 729, 539, 414), (729, 517, 381, 539), (393, 504, 730, 514), (514, 730, 640, 441), (730, 638, 474, 640), (441, 640, 731, 566), (566, 731, 482, 377), (731, 639, 409, 482), (474, 641, 732, 639), (639, 732, 534, 409), (732, 518, 379, 534), (408, 525, 733, 578), (578, 733, 644, 453), (733, 642, 475, 644), (453, 644, 734, 526), (526, 734, 510, 400), (734, 643, 437, 510), (475, 645, 735, 643), (643, 735, 562, 437), (735, 579, 399, 562), (407, 524, 736, 527), (527, 736, 648, 454), (736, 646, 476, 648), (454, 648, 737, 579), (579, 737, 509, 399), (737, 647, 436, 509), (476, 649, 738, 647), (647, 738, 561, 436), (738, 580, 398, 561), (406, 523, 739, 528), (528, 739, 652, 455), (739, 650, 477, 652), (455, 652, 740, 580), (580, 740, 508, 398), (740, 651, 435, 508), (477, 653, 741, 651), (651, 741, 560, 435), (741, 581, 393, 560), (404, 522, 742, 582), (582, 742, 656, 457), (742, 654, 478, 656), (457, 656, 743, 530), (530, 743, 507, 396), (743, 655, 434, 507), (478, 657, 744, 655), (655, 744, 559, 434), (744, 583, 397, 559), (403, 521, 745, 584), (584, 745, 660, 459), (745, 658, 479, 660), (459, 660, 746, 532), (532, 746, 506, 395), (746, 659, 433, 506), (479, 661, 747, 659), (659, 747, 558, 433), (747, 530, 396, 558), (402, 520, 748, 585), (585, 748, 664, 460), (748, 662, 480, 664), (460, 664, 749, 533), (533, 749, 505, 394), (749, 663, 432, 505), (480, 665, 750, 663), (663, 750, 557, 432), (750, 532, 395, 557), (401, 519, 751, 529), (529, 751, 668, 456), (751, 666, 481, 668), (456, 668, 752, 581), (581, 752, 504, 393), (752, 667, 431, 504), (481, 669, 753, 667), (667, 753, 556, 431), (753, 533, 394, 556), (3, 107, 484, 380), (5, 111, 488, 382), (7, 114, 491, 384), (8, 115, 492, 385), (9, 117, 494, 386), (1, 119, 496, 378), (11, 122, 499, 388), (15, 124, 501, 392), (13, 125, 502, 390), (14, 134, 511, 391), (20, 139, 516, 397), (24, 142, 519, 401), (25, 143, 520, 402), (26, 144, 521, 403), (27, 145, 522, 404), (29, 146, 523, 406), (30, 147, 524, 407), (31, 148, 525, 408), (23, 149, 526, 400), (28, 154, 531, 405), (159, 1, 378, 536), (163, 3, 380, 540), (166, 5, 382, 543), (167, 9, 386, 544), (169, 7, 384, 546), (171, 11, 388, 548), (174, 13, 390, 551), (176, 14, 391, 553), (177, 15, 392, 554), (186, 23, 400, 563), (191, 8, 385, 568), (194, 25, 402, 571), (195, 26, 403, 572), (196, 27, 404, 573), (197, 28, 405, 574), (198, 24, 401, 575), (199, 29, 406, 576), (200, 30, 407, 577), (201, 31, 408, 578), (206, 20, 397, 583), (107, 34, 411, 484), (111, 38, 415, 488), (114, 41, 418, 491), (115, 42, 419, 492), (117, 44, 421, 494), (119, 46, 423, 496), (122, 49, 426, 499), (124, 51, 428, 501), (125, 52, 429, 502), (134, 61, 438, 511), (139, 66, 443, 516), (142, 69, 446, 519), (143, 70, 447, 520), (144, 71, 448, 521), (145, 72, 449, 522), (146, 73, 450, 523), (147, 74, 451, 524), (148, 75, 452, 525), (149, 76, 453, 526), (154, 81, 458, 531), (34, 159, 536, 411), (38, 163, 540, 415), (41, 166, 543, 418), (42, 167, 544, 419), (44, 169, 546, 421), (46, 171, 548, 423), (49, 174, 551, 426), (51, 176, 553, 428), (52, 177, 554, 429), (61, 186, 563, 438), (66, 191, 568, 443), (69, 194, 571, 446), (70, 195, 572, 447), (71, 196, 573, 448), (72, 197, 574, 449), (73, 198, 575, 450), (74, 199, 576, 451), (75, 200, 577, 452), (76, 201, 578, 453), (81, 206, 583, 458)])
me_plane.polygons.foreach_set('use_smooth', [True] * 752)
_uv = me_plane.uv_layers.new(name='UVMap')
_uv.uv.foreach_set('vector', [0.5474, 0.1319, 0.5206, 0.1343, 0.5206, 0.1086, 0.5473, 0.1069, 0.5469, 0.0326, 0.5202, 0.03327, 0.5201, 0.009221, 0.5468, 0.007807, 0.2934, 0.6657, 0.3201, 0.6718, 0.3201, 0.6983, 0.2934, 0.692, 0.2934, 0.7971, 0.3201, 0.8011, 0.3201, 0.8321, 0.2934, 0.8342, 0.6003, 0.3296, 0.6271, 0.3279, 0.6269, 0.369, 0.6001, 0.3705, 0.4267, 0.8014, 0.4186, 0.7747, 0.4468, 0.7747, 0.4514, 0.8014, 0.5009, 0.8013, 0.5016, 0.7747, 0.5199, 0.7747, 0.5175, 0.8013, 0.458, 0.6947, 0.4355, 0.6947, 0.4306, 0.668, 0.4533, 0.668, 0.3585, 0.6948, 0.3274, 0.6948, 0.3292, 0.6681, 0.3506, 0.6681, 0.7077, 0.2431, 0.7078, 0.2028, 0.7346, 0.2014, 0.7343, 0.243, 0.1334, 0.7933, 0.1334, 0.8283, 0.1067, 0.8342, 0.1067, 0.7921, 0.1334, 0.6416, 0.1334, 0.6661, 0.1067, 0.6647, 0.1067, 0.6409, 0.7073, 0.02557, 0.7072, 0.0006978, 0.7339, 0.0, 0.7341, 0.02471, 0.7078, 0.1249, 0.7078, 0.09838, 0.7345, 0.09828, 0.7345, 0.1239, 0.4729, 0.588, 0.4614, 0.588, 0.4708, 0.5613, 0.4801, 0.5613, 0.3771, 0.5881, 0.3508, 0.5881, 0.3599, 0.5614, 0.3866, 0.5614, 0.814, 0.2499, 0.8142, 0.2084, 0.8407, 0.2123, 0.8405, 0.2531, 0.02671, 0.7973, 0.02671, 0.8298, 3.528e-05, 0.8313, 3.411e-05, 0.8013, 0.0267, 0.6631, 0.02671, 0.6923, 3.276e-05, 0.7039, 2.449e-05, 0.6771, 0.8137, 0.0312, 0.8136, 0.00632, 0.8401, 0.009599, 0.8403, 0.03364, 0.8141, 0.1326, 0.8141, 0.1062, 0.8406, 0.1084, 0.8406, 0.1345, 0.6009, 0.128, 0.5742, 0.1299, 0.5741, 0.1054, 0.6009, 0.1023, 0.601, 0.1802, 0.5742, 0.1821, 0.5741, 0.1568, 0.6009, 0.1553, 0.5474, 0.184, 0.5207, 0.1856, 0.5207, 0.1589, 0.5474, 0.1584, 0.6005, 0.02947, 0.5738, 0.02966, 0.5736, 0.006085, 0.6004, 0.003661, 0.6008, 0.07736, 0.574, 0.08047, 0.5739, 0.05414, 0.6007, 0.05256, 0.5472, 0.08165, 0.5205, 0.08361, 0.5204, 0.05729, 0.5471, 0.0574, 0.2401, 0.6594, 0.2667, 0.6627, 0.2667, 0.6919, 0.2401, 0.6835, 0.24, 0.6063, 0.2667, 0.6085, 0.2667, 0.6349, 0.2401, 0.6304, 0.2934, 0.6183, 0.32, 0.6243, 0.3201, 0.6504, 0.2934, 0.6393, 0.2401, 0.7972, 0.2667, 0.7981, 0.2667, 0.8316, 0.2401, 0.8342, 0.2401, 0.7168, 0.2667, 0.7275, 0.2667, 0.7631, 0.2401, 0.7595, 0.2934, 0.7258, 0.3201, 0.7303, 0.3201, 0.7691, 0.2934, 0.7661, 0.5469, 0.3315, 0.5736, 0.331, 0.5734, 0.3721, 0.5466, 0.3736, 0.5473, 0.2497, 0.5741, 0.2478, 0.5738, 0.2895, 0.547, 0.2918, 0.6008, 0.2463, 0.6276, 0.2448, 0.6274, 0.2855, 0.6005, 0.2886, 0.4351, 0.8547, 0.4302, 0.8281, 0.4561, 0.828, 0.4625, 0.8547, 0.3859, 0.8548, 0.377, 0.8281, 0.4065, 0.8281, 0.4103, 0.8548, 0.3743, 0.8015, 0.3683, 0.7748, 0.3906, 0.7748, 0.3979, 0.8014, 0.5061, 0.8547, 0.5036, 0.828, 0.5172, 0.828, 0.519, 0.8547, 0.4762, 0.8547, 0.4732, 0.828, 0.489, 0.828, 0.4913, 0.8547, 0.4694, 0.8014, 0.4638, 0.7747, 0.4811, 0.7747, 0.4848, 0.8014, 0.4991, 0.6947, 0.4772, 0.6947, 0.4757, 0.668, 0.4985, 0.668, 0.4994, 0.748, 0.4819, 0.748, 0.4779, 0.7213, 0.4984, 0.7213, 0.4612, 0.748, 0.4417, 0.748, 0.4373, 0.7214, 0.458, 0.7214, 0.4058, 0.6947, 0.3847, 0.6948, 0.3818, 0.6681, 0.4078, 0.6681, 0.4176, 0.7481, 0.3884, 0.7481, 0.3878, 0.7214, 0.4119, 0.7214, 0.3652, 0.7481, 0.339, 0.7481, 0.3359, 0.7215, 0.3621, 0.7215, 0.7073, 0.3241, 0.7075, 0.2833, 0.7342, 0.2826, 0.734, 0.3242, 0.6538, 0.3273, 0.654, 0.2861, 0.6808, 0.2843, 0.6806, 0.3249, 0.6542, 0.2447, 0.6545, 0.2031, 0.6812, 0.2029, 0.6809, 0.2446, 0.1334, 0.7115, 0.1334, 0.7524, 0.1067, 0.7503, 0.1067, 0.7061, 0.1867, 0.7162, 0.1867, 0.7555, 0.1601, 0.7492, 0.1601, 0.7138, 0.1867, 0.7934, 0.1867, 0.8339, 0.1601, 0.8342, 0.1601, 0.7896, 0.1334, 0.5905, 0.1334, 0.6139, 0.1067, 0.6116, 0.1067, 0.5875, 0.1867, 0.5972, 0.1867, 0.6232, 0.16, 0.6206, 0.16, 0.5892, 0.1867, 0.645, 0.1867, 0.6713, 0.1601, 0.6737, 0.1601, 0.6419, 0.7076, 0.07516, 0.7075, 0.05021, 0.7342, 0.04869, 0.7343, 0.07439, 0.6542, 0.07671, 0.654, 0.05192, 0.6808, 0.04987, 0.6809, 0.07594, 0.654, 0.02586, 0.6538, 0.002173, 0.6806, 0.0002982, 0.6807, 0.02551, 0.7078, 0.1765, 0.7078, 0.1513, 0.7345, 0.1499, 0.7345, 0.1762, 0.6545, 0.1772, 0.6544, 0.1513, 0.6811, 0.1516, 0.6812, 0.1768, 0.6543, 0.1271, 0.6543, 0.1015, 0.681, 0.1007, 0.6811, 0.1255, 0.5051, 0.588, 0.4905, 0.588, 0.4953, 0.5613, 0.5063, 0.5613, 0.5008, 0.6413, 0.4817, 0.6413, 0.4819, 0.6147, 0.4995, 0.6146, 0.4627, 0.6413, 0.438, 0.6414, 0.4523, 0.6147, 0.4649, 0.6147, 0.4353, 0.588, 0.4091, 0.5881, 0.4185, 0.5614, 0.4442, 0.5614, 0.4171, 0.6414, 0.3856, 0.6414, 0.3999, 0.6147, 0.4265, 0.6147, 0.365, 0.6414, 0.3383, 0.6415, 0.3479, 0.6148, 0.3682, 0.6148, 0.8136, 0.3311, 0.8138, 0.2902, 0.8403, 0.2942, 0.8401, 0.3351, 0.7605, 0.3274, 0.7607, 0.2865, 0.7873, 0.2881, 0.787, 0.3301, 0.7609, 0.2454, 0.7611, 0.2036, 0.7877, 0.2055, 0.7874, 0.2481, 0.02671, 0.7291, 0.02671, 0.7624, 3.457e-05, 0.7658, 3.319e-05, 0.7365, 0.08005, 0.7154, 0.08005, 0.7527, 0.05338, 0.7596, 0.05338, 0.7194, 0.08005, 0.7905, 0.08004, 0.8342, 0.05337, 0.8338, 0.05338, 0.7933, 0.02668, 0.6123, 0.02669, 0.6385, 1.694e-05, 0.6479, 7.63e-06, 0.6243, 0.08003, 0.5964, 0.08003, 0.6231, 0.05336, 0.6326, 0.05336, 0.6001, 0.08004, 0.6474, 0.08005, 0.6761, 0.05338, 0.6833, 0.05337, 0.6588, 0.8139, 0.08193, 0.8138, 0.05729, 0.8404, 0.05907, 0.8405, 0.08466, 0.7609, 0.07607, 0.7608, 0.05074, 0.7873, 0.05457, 0.7874, 0.0786, 0.7607, 0.02609, 0.7605, 0.002484, 0.787, 0.004981, 0.7872, 0.02845, 0.8141, 0.1839, 0.8141, 0.1577, 0.8407, 0.1599, 0.8407, 0.1866, 0.7611, 0.1782, 0.7611, 0.152, 0.7876, 0.1547, 0.7877, 0.18, 0.761, 0.1275, 0.761, 0.1017, 0.7875, 0.1042, 0.7876, 0.1294, 0.5742, 0.1299, 0.5474, 0.1319, 0.5473, 0.1069, 0.5741, 0.1054, 0.5741, 0.1568, 0.5474, 0.1584, 0.5474, 0.1319, 0.5742, 0.1299, 0.5474, 0.1584, 0.5207, 0.1589, 0.5206, 0.1343, 0.5474, 0.1319, 0.5738, 0.02966, 0.5469, 0.0326, 0.5468, 0.007807, 0.5736, 0.006085, 0.5739, 0.05414, 0.5471, 0.0574, 0.5469, 0.0326, 0.5738, 0.02966, 0.5471, 0.0574, 0.5204, 0.05729, 0.5202, 0.03327, 0.5469, 0.0326, 0.2667, 0.6627, 0.2934, 0.6657, 0.2934, 0.692, 0.2667, 0.6919, 0.2667, 0.6349, 0.2934, 0.6393, 0.2934, 0.6657, 0.2667, 0.6627, 0.2934, 0.6393, 0.3201, 0.6504, 0.3201, 0.6718, 0.2934, 0.6657, 0.2667, 0.7981, 0.2934, 0.7971, 0.2934, 0.8342, 0.2667, 0.8316, 0.2667, 0.7631, 0.2934, 0.7661, 0.2934, 0.7971, 0.2667, 0.7981, 0.2934, 0.7661, 0.3201, 0.7691, 0.3201, 0.8011, 0.2934, 0.7971, 0.5736, 0.331, 0.6003, 0.3296, 0.6001, 0.3705, 0.5734, 0.3721, 0.5738, 0.2895, 0.6005, 0.2886, 0.6003, 0.3296, 0.5736, 0.331, 0.6005, 0.2886, 0.6274, 0.2855, 0.6271, 0.3279, 0.6003, 0.3296, 0.4302, 0.8281, 0.4267, 0.8014, 0.4514, 0.8014, 0.4561, 0.828, 0.4065, 0.8281, 0.3979, 0.8014, 0.4267, 0.8014, 0.4302, 0.8281, 0.3979, 0.8014, 0.3906, 0.7748, 0.4186, 0.7747, 0.4267, 0.8014, 0.5036, 0.828, 0.5009, 0.8013, 0.5175, 0.8013, 0.5172, 0.828, 0.489, 0.828, 0.4848, 0.8014, 0.5009, 0.8013, 0.5036, 0.828, 0.4848, 0.8014, 0.4811, 0.7747, 0.5016, 0.7747, 0.5009, 0.8013, 0.4772, 0.6947, 0.458, 0.6947, 0.4533, 0.668, 0.4757, 0.668, 0.4779, 0.7213, 0.458, 0.7214, 0.458, 0.6947, 0.4772, 0.6947, 0.458, 0.7214, 0.4373, 0.7214, 0.4355, 0.6947, 0.458, 0.6947, 0.3847, 0.6948, 0.3585, 0.6948, 0.3506, 0.6681, 0.3818, 0.6681, 0.3878, 0.7214, 0.3621, 0.7215, 0.3585, 0.6948, 0.3847, 0.6948, 0.3621, 0.7215, 0.3359, 0.7215, 0.3274, 0.6948, 0.3585, 0.6948, 0.7075, 0.2833, 0.7077, 0.2431, 0.7343, 0.243, 0.7342, 0.2826, 0.6808, 0.2843, 0.6809, 0.2446, 0.7077, 0.2431, 0.7075, 0.2833, 0.6809, 0.2446, 0.6812, 0.2029, 0.7078, 0.2028, 0.7077, 0.2431, 0.1334, 0.7524, 0.1334, 0.7933, 0.1067, 0.7921, 0.1067, 0.7503, 0.1601, 0.7492, 0.1601, 0.7896, 0.1334, 0.7933, 0.1334, 0.7524, 0.1601, 0.7896, 0.1601, 0.8342, 0.1334, 0.8283, 0.1334, 0.7933, 0.1334, 0.6139, 0.1334, 0.6416, 0.1067, 0.6409, 0.1067, 0.6116, 0.16, 0.6206, 0.1601, 0.6419, 0.1334, 0.6416, 0.1334, 0.6139, 0.1601, 0.6419, 0.1601, 0.6737, 0.1334, 0.6661, 0.1334, 0.6416, 0.7075, 0.05021, 0.7073, 0.02557, 0.7341, 0.02471, 0.7342, 0.04869, 0.6808, 0.04987, 0.6807, 0.02551, 0.7073, 0.02557, 0.7075, 0.05021, 0.6807, 0.02551, 0.6806, 0.0002982, 0.7072, 0.0006978, 0.7073, 0.02557, 0.7078, 0.1513, 0.7078, 0.1249, 0.7345, 0.1239, 0.7345, 0.1499, 0.6811, 0.1516, 0.6811, 0.1255, 0.7078, 0.1249, 0.7078, 0.1513, 0.6811, 0.1255, 0.681, 0.1007, 0.7078, 0.09838, 0.7078, 0.1249, 0.4905, 0.588, 0.4729, 0.588, 0.4801, 0.5613, 0.4953, 0.5613, 0.4819, 0.6147, 0.4649, 0.6147, 0.4729, 0.588, 0.4905, 0.588, 0.4649, 0.6147, 0.4523, 0.6147, 0.4614, 0.588, 0.4729, 0.588, 0.4091, 0.5881, 0.3771, 0.5881, 0.3866, 0.5614, 0.4185, 0.5614, 0.3999, 0.6147, 0.3682, 0.6148, 0.3771, 0.5881, 0.4091, 0.5881, 0.3682, 0.6148, 0.3479, 0.6148, 0.3508, 0.5881, 0.3771, 0.5881, 0.8138, 0.2902, 0.814, 0.2499, 0.8405, 0.2531, 0.8403, 0.2942, 0.7873, 0.2881, 0.7874, 0.2481, 0.814, 0.2499, 0.8138, 0.2902, 0.7874, 0.2481, 0.7877, 0.2055, 0.8142, 0.2084, 0.814, 0.2499, 0.02671, 0.7624, 0.02671, 0.7973, 3.411e-05, 0.8013, 3.457e-05, 0.7658, 0.05338, 0.7596, 0.05338, 0.7933, 0.02671, 0.7973, 0.02671, 0.7624, 0.05338, 0.7933, 0.05337, 0.8338, 0.02671, 0.8298, 0.02671, 0.7973, 0.02669, 0.6385, 0.0267, 0.6631, 2.449e-05, 0.6771, 1.694e-05, 0.6479, 0.05336, 0.6326, 0.05337, 0.6588, 0.0267, 0.6631, 0.02669, 0.6385, 0.05337, 0.6588, 0.05338, 0.6833, 0.02671, 0.6923, 0.0267, 0.6631, 0.8138, 0.05729, 0.8137, 0.0312, 0.8403, 0.03364, 0.8404, 0.05907, 0.7873, 0.05457, 0.7872, 0.02845, 0.8137, 0.0312, 0.8138, 0.05729, 0.7872, 0.02845, 0.787, 0.004981, 0.8136, 0.00632, 0.8137, 0.0312, 0.8141, 0.1577, 0.8141, 0.1326, 0.8406, 0.1345, 0.8407, 0.1599, 0.7876, 0.1547, 0.7876, 0.1294, 0.8141, 0.1326, 0.8141, 0.1577, 0.7876, 0.1294, 0.7875, 0.1042, 0.8141, 0.1062, 0.8141, 0.1326, 0.6277, 0.1264, 0.6009, 0.128, 0.6009, 0.1023, 0.6277, 0.1006, 0.6276, 0.1537, 0.6009, 0.1553, 0.6009, 0.128, 0.6277, 0.1264, 0.6009, 0.1553, 0.5741, 0.1568, 0.5742, 0.1299, 0.6009, 0.128, 0.6277, 0.1786, 0.601, 0.1802, 0.6009, 0.1553, 0.6276, 0.1537, 0.6277, 0.2051, 0.6009, 0.2067, 0.601, 0.1802, 0.6277, 0.1786, 0.6009, 0.2067, 0.5742, 0.2073, 0.5742, 0.1821, 0.601, 0.1802, 0.5742, 0.1821, 0.5474, 0.184, 0.5474, 0.1584, 0.5741, 0.1568, 0.5742, 0.2073, 0.5474, 0.2098, 0.5474, 0.184, 0.5742, 0.1821, 0.5474, 0.2098, 0.5207, 0.2113, 0.5207, 0.1856, 0.5474, 0.184, 0.6272, 0.02774, 0.6005, 0.02947, 0.6004, 0.003661, 0.6271, 0.003102, 0.6274, 0.05115, 0.6007, 0.05256, 0.6005, 0.02947, 0.6272, 0.02774, 0.6007, 0.05256, 0.5739, 0.05414, 0.5738, 0.02966, 0.6005, 0.02947, 0.6275, 0.07749, 0.6008, 0.07736, 0.6007, 0.05256, 0.6274, 0.05115, 0.6277, 0.1006, 0.6009, 0.1023, 0.6008, 0.07736, 0.6275, 0.07749, 0.6009, 0.1023, 0.5741, 0.1054, 0.574, 0.08047, 0.6008, 0.07736, 0.574, 0.08047, 0.5472, 0.08165, 0.5471, 0.0574, 0.5739, 0.05414, 0.5741, 0.1054, 0.5473, 0.1069, 0.5472, 0.08165, 0.574, 0.08047, 0.5473, 0.1069, 0.5206, 0.1086, 0.5205, 0.08361, 0.5472, 0.08165, 0.2134, 0.6509, 0.2401, 0.6594, 0.2401, 0.6835, 0.2134, 0.6765, 0.2134, 0.6226, 0.2401, 0.6304, 0.2401, 0.6594, 0.2134, 0.6509, 0.2401, 0.6304, 0.2667, 0.6349, 0.2667, 0.6627, 0.2401, 0.6594, 0.2134, 0.6003, 0.24, 0.6063, 0.2401, 0.6304, 0.2134, 0.6226, 0.2134, 0.5737, 0.24, 0.5761, 0.24, 0.6063, 0.2134, 0.6003, 0.24, 0.5761, 0.2667, 0.5852, 0.2667, 0.6085, 0.24, 0.6063, 0.2667, 0.6085, 0.2934, 0.6183, 0.2934, 0.6393, 0.2667, 0.6349, 0.2667, 0.5852, 0.2934, 0.5918, 0.2934, 0.6183, 0.2667, 0.6085, 0.2934, 0.5918, 0.32, 0.5972, 0.32, 0.6243, 0.2934, 0.6183, 0.2134, 0.7957, 0.2401, 0.7972, 0.2401, 0.8342, 0.2134, 0.8337, 0.2134, 0.7571, 0.2401, 0.7595, 0.2401, 0.7972, 0.2134, 0.7957, 0.2401, 0.7595, 0.2667, 0.7631, 0.2667, 0.7981, 0.2401, 0.7972, 0.2134, 0.7124, 0.2401, 0.7168, 0.2401, 0.7595, 0.2134, 0.7571, 0.2134, 0.6765, 0.2401, 0.6835, 0.2401, 0.7168, 0.2134, 0.7124, 0.2401, 0.6835, 0.2667, 0.6919, 0.2667, 0.7275, 0.2401, 0.7168, 0.2667, 0.7275, 0.2934, 0.7258, 0.2934, 0.7661, 0.2667, 0.7631, 0.2667, 0.6919, 0.2934, 0.692, 0.2934, 0.7258, 0.2667, 0.7275, 0.2934, 0.692, 0.3201, 0.6983, 0.3201, 0.7303, 0.2934, 0.7258, 0.5201, 0.3329, 0.5469, 0.3315, 0.5466, 0.3736, 0.5199, 0.3753, 0.5203, 0.2927, 0.547, 0.2918, 0.5469, 0.3315, 0.5201, 0.3329, 0.547, 0.2918, 0.5738, 0.2895, 0.5736, 0.331, 0.5469, 0.3315, 0.5205, 0.2524, 0.5473, 0.2497, 0.547, 0.2918, 0.5203, 0.2927, 0.5207, 0.2113, 0.5474, 0.2098, 0.5473, 0.2497, 0.5205, 0.2524, 0.5474, 0.2098, 0.5742, 0.2073, 0.5741, 0.2478, 0.5473, 0.2497, 0.5741, 0.2478, 0.6008, 0.2463, 0.6005, 0.2886, 0.5738, 0.2895, 0.5742, 0.2073, 0.6009, 0.2067, 0.6008, 0.2463, 0.5741, 0.2478, 0.6009, 0.2067, 0.6277, 0.2051, 0.6276, 0.2448, 0.6008, 0.2463, 0.4442, 0.8814, 0.4351, 0.8547, 0.4625, 0.8547, 0.4709, 0.8814, 0.4131, 0.8814, 0.4103, 0.8548, 0.4351, 0.8547, 0.4442, 0.8814, 0.4103, 0.8548, 0.4065, 0.8281, 0.4302, 0.8281, 0.4351, 0.8547, 0.3868, 0.8815, 0.3859, 0.8548, 0.4103, 0.8548, 0.4131, 0.8814, 0.3661, 0.8815, 0.3598, 0.8548, 0.3859, 0.8548, 0.3868, 0.8815, 0.3598, 0.8548, 0.3541, 0.8282, 0.377, 0.8281, 0.3859, 0.8548, 0.377, 0.8281, 0.3743, 0.8015, 0.3979, 0.8014, 0.4065, 0.8281, 0.3541, 0.8282, 0.3478, 0.8015, 0.3743, 0.8015, 0.377, 0.8281, 0.3478, 0.8015, 0.3421, 0.7748, 0.3683, 0.7748, 0.3743, 0.8015, 0.5063, 0.8813, 0.5061, 0.8547, 0.519, 0.8547, 0.5199, 0.8813, 0.4926, 0.8814, 0.4913, 0.8547, 0.5061, 0.8547, 0.5063, 0.8813, 0.4913, 0.8547, 0.489, 0.828, 0.5036, 0.828, 0.5061, 0.8547, 0.4802, 0.8814, 0.4762, 0.8547, 0.4913, 0.8547, 0.4926, 0.8814, 0.4709, 0.8814, 0.4625, 0.8547, 0.4762, 0.8547, 0.4802, 0.8814, 0.4625, 0.8547, 0.4561, 0.828, 0.4732, 0.828, 0.4762, 0.8547, 0.4732, 0.828, 0.4694, 0.8014, 0.4848, 0.8014, 0.489, 0.828, 0.4561, 0.828, 0.4514, 0.8014, 0.4694, 0.8014, 0.4732, 0.828, 0.4514, 0.8014, 0.4468, 0.7747, 0.4638, 0.7747, 0.4694, 0.8014, 0.5178, 0.6946, 0.4991, 0.6947, 0.4985, 0.668, 0.5167, 0.668, 0.5199, 0.7213, 0.4984, 0.7213, 0.4991, 0.6947, 0.5178, 0.6946, 0.4984, 0.7213, 0.4779, 0.7213, 0.4772, 0.6947, 0.4991, 0.6947, 0.5178, 0.748, 0.4994, 0.748, 0.4984, 0.7213, 0.5199, 0.7213, 0.5199, 0.7747, 0.5016, 0.7747, 0.4994, 0.748, 0.5178, 0.748, 0.5016, 0.7747, 0.4811, 0.7747, 0.4819, 0.748, 0.4994, 0.748, 0.4819, 0.748, 0.4612, 0.748, 0.458, 0.7214, 0.4779, 0.7213, 0.4811, 0.7747, 0.4638, 0.7747, 0.4612, 0.748, 0.4819, 0.748, 0.4638, 0.7747, 0.4468, 0.7747, 0.4417, 0.748, 0.4612, 0.748, 0.4355, 0.6947, 0.4058, 0.6947, 0.4078, 0.6681, 0.4306, 0.668, 0.4373, 0.7214, 0.4119, 0.7214, 0.4058, 0.6947, 0.4355, 0.6947, 0.4119, 0.7214, 0.3878, 0.7214, 0.3847, 0.6948, 0.4058, 0.6947, 0.4417, 0.748, 0.4176, 0.7481, 0.4119, 0.7214, 0.4373, 0.7214, 0.4468, 0.7747, 0.4186, 0.7747, 0.4176, 0.7481, 0.4417, 0.748, 0.4186, 0.7747, 0.3906, 0.7748, 0.3884, 0.7481, 0.4176, 0.7481, 0.3884, 0.7481, 0.3652, 0.7481, 0.3621, 0.7215, 0.3878, 0.7214, 0.3906, 0.7748, 0.3683, 0.7748, 0.3652, 0.7481, 0.3884, 0.7481, 0.3683, 0.7748, 0.3421, 0.7748, 0.339, 0.7481, 0.3652, 0.7481, 0.7071, 0.3652, 0.7073, 0.3241, 0.734, 0.3242, 0.7337, 0.3658, 0.6803, 0.3675, 0.6806, 0.3249, 0.7073, 0.3241, 0.7071, 0.3652, 0.6806, 0.3249, 0.6808, 0.2843, 0.7075, 0.2833, 0.7073, 0.3241, 0.6536, 0.3682, 0.6538, 0.3273, 0.6806, 0.3249, 0.6803, 0.3675, 0.6269, 0.369, 0.6271, 0.3279, 0.6538, 0.3273, 0.6536, 0.3682, 0.6271, 0.3279, 0.6274, 0.2855, 0.654, 0.2861, 0.6538, 0.3273, 0.654, 0.2861, 0.6542, 0.2447, 0.6809, 0.2446, 0.6808, 0.2843, 0.6274, 0.2855, 0.6276, 0.2448, 0.6542, 0.2447, 0.654, 0.2861, 0.6276, 0.2448, 0.6277, 0.2051, 0.6545, 0.2031, 0.6542, 0.2447, 0.1334, 0.6661, 0.1334, 0.7115, 0.1067, 0.7061, 0.1067, 0.6647, 0.1601, 0.6737, 0.1601, 0.7138, 0.1334, 0.7115, 0.1334, 0.6661, 0.1601, 0.7138, 0.1601, 0.7492, 0.1334, 0.7524, 0.1334, 0.7115, 0.1867, 0.6713, 0.1867, 0.7162, 0.1601, 0.7138, 0.1601, 0.6737, 0.2134, 0.6765, 0.2134, 0.7124, 0.1867, 0.7162, 0.1867, 0.6713, 0.2134, 0.7124, 0.2134, 0.7571, 0.1867, 0.7555, 0.1867, 0.7162, 0.1867, 0.7555, 0.1867, 0.7934, 0.1601, 0.7896, 0.1601, 0.7492, 0.2134, 0.7571, 0.2134, 0.7957, 0.1867, 0.7934, 0.1867, 0.7555, 0.2134, 0.7957, 0.2134, 0.8337, 0.1867, 0.8339, 0.1867, 0.7934, 0.1334, 0.5641, 0.1334, 0.5905, 0.1067, 0.5875, 0.1067, 0.5613, 0.16, 0.5629, 0.16, 0.5892, 0.1334, 0.5905, 0.1334, 0.5641, 0.16, 0.5892, 0.16, 0.6206, 0.1334, 0.6139, 0.1334, 0.5905, 0.1867, 0.5701, 0.1867, 0.5972, 0.16, 0.5892, 0.16, 0.5629, 0.2134, 0.5737, 0.2134, 0.6003, 0.1867, 0.5972, 0.1867, 0.5701, 0.2134, 0.6003, 0.2134, 0.6226, 0.1867, 0.6232, 0.1867, 0.5972, 0.1867, 0.6232, 0.1867, 0.645, 0.1601, 0.6419, 0.16, 0.6206, 0.2134, 0.6226, 0.2134, 0.6509, 0.1867, 0.645, 0.1867, 0.6232, 0.2134, 0.6509, 0.2134, 0.6765, 0.1867, 0.6713, 0.1867, 0.645, 0.7078, 0.09838, 0.7076, 0.07516, 0.7343, 0.07439, 0.7345, 0.09828, 0.681, 0.1007, 0.6809, 0.07594, 0.7076, 0.07516, 0.7078, 0.09838, 0.6809, 0.07594, 0.6808, 0.04987, 0.7075, 0.05021, 0.7076, 0.07516, 0.6543, 0.1015, 0.6542, 0.07671, 0.6809, 0.07594, 0.681, 0.1007, 0.6277, 0.1006, 0.6275, 0.07749, 0.6542, 0.07671, 0.6543, 0.1015, 0.6275, 0.07749, 0.6274, 0.05115, 0.654, 0.05192, 0.6542, 0.07671, 0.654, 0.05192, 0.654, 0.02586, 0.6807, 0.02551, 0.6808, 0.04987, 0.6274, 0.05115, 0.6272, 0.02774, 0.654, 0.02586, 0.654, 0.05192, 0.6272, 0.02774, 0.6271, 0.003102, 0.6538, 0.002173, 0.654, 0.02586, 0.7078, 0.2028, 0.7078, 0.1765, 0.7345, 0.1762, 0.7346, 0.2014, 0.6812, 0.2029, 0.6812, 0.1768, 0.7078, 0.1765, 0.7078, 0.2028, 0.6812, 0.1768, 0.6811, 0.1516, 0.7078, 0.1513, 0.7078, 0.1765, 0.6545, 0.2031, 0.6545, 0.1772, 0.6812, 0.1768, 0.6812, 0.2029, 0.6277, 0.2051, 0.6277, 0.1786, 0.6545, 0.1772, 0.6545, 0.2031, 0.6277, 0.1786, 0.6276, 0.1537, 0.6544, 0.1513, 0.6545, 0.1772, 0.6544, 0.1513, 0.6543, 0.1271, 0.6811, 0.1255, 0.6811, 0.1516, 0.6276, 0.1537, 0.6277, 0.1264, 0.6543, 0.1271, 0.6544, 0.1513, 0.6277, 0.1264, 0.6277, 0.1006, 0.6543, 0.1015, 0.6543, 0.1271, 0.5199, 0.588, 0.5051, 0.588, 0.5063, 0.5613, 0.5197, 0.5613, 0.5164, 0.6146, 0.4995, 0.6146, 0.5051, 0.588, 0.5199, 0.588, 0.4995, 0.6146, 0.4819, 0.6147, 0.4905, 0.588, 0.5051, 0.588, 0.5167, 0.6413, 0.5008, 0.6413, 0.4995, 0.6146, 0.5164, 0.6146, 0.5167, 0.668, 0.4985, 0.668, 0.5008, 0.6413, 0.5167, 0.6413, 0.4985, 0.668, 0.4757, 0.668, 0.4817, 0.6413, 0.5008, 0.6413, 0.4817, 0.6413, 0.4627, 0.6413, 0.4649, 0.6147, 0.4819, 0.6147, 0.4757, 0.668, 0.4533, 0.668, 0.4627, 0.6413, 0.4817, 0.6413, 0.4533, 0.668, 0.4306, 0.668, 0.438, 0.6414, 0.4627, 0.6413, 0.4614, 0.588, 0.4353, 0.588, 0.4442, 0.5614, 0.4708, 0.5613, 0.4523, 0.6147, 0.4265, 0.6147, 0.4353, 0.588, 0.4614, 0.588, 0.4265, 0.6147, 0.3999, 0.6147, 0.4091, 0.5881, 0.4353, 0.588, 0.438, 0.6414, 0.4171, 0.6414, 0.4265, 0.6147, 0.4523, 0.6147, 0.4306, 0.668, 0.4078, 0.6681, 0.4171, 0.6414, 0.438, 0.6414, 0.4078, 0.6681, 0.3818, 0.6681, 0.3856, 0.6414, 0.4171, 0.6414, 0.3856, 0.6414, 0.365, 0.6414, 0.3682, 0.6148, 0.3999, 0.6147, 0.3818, 0.6681, 0.3506, 0.6681, 0.365, 0.6414, 0.3856, 0.6414, 0.3506, 0.6681, 0.3292, 0.6681, 0.3383, 0.6415, 0.365, 0.6414, 0.8134, 0.3719, 0.8136, 0.3311, 0.8401, 0.3351, 0.84, 0.3745, 0.7868, 0.371, 0.787, 0.3301, 0.8136, 0.3311, 0.8134, 0.3719, 0.787, 0.3301, 0.7873, 0.2881, 0.8138, 0.2902, 0.8136, 0.3311, 0.7603, 0.3683, 0.7605, 0.3274, 0.787, 0.3301, 0.7868, 0.371, 0.7337, 0.3658, 0.734, 0.3242, 0.7605, 0.3274, 0.7603, 0.3683, 0.734, 0.3242, 0.7342, 0.2826, 0.7607, 0.2865, 0.7605, 0.3274, 0.7607, 0.2865, 0.7609, 0.2454, 0.7874, 0.2481, 0.7873, 0.2881, 0.7342, 0.2826, 0.7343, 0.243, 0.7609, 0.2454, 0.7607, 0.2865, 0.7343, 0.243, 0.7346, 0.2014, 0.7611, 0.2036, 0.7609, 0.2454, 0.02671, 0.6923, 0.02671, 0.7291, 3.319e-05, 0.7365, 3.276e-05, 0.7039, 0.05338, 0.6833, 0.05338, 0.7194, 0.02671, 0.7291, 0.02671, 0.6923, 0.05338, 0.7194, 0.05338, 0.7596, 0.02671, 0.7624, 0.02671, 0.7291, 0.08005, 0.6761, 0.08005, 0.7154, 0.05338, 0.7194, 0.05338, 0.6833, 0.1067, 0.6647, 0.1067, 0.7061, 0.08005, 0.7154, 0.08005, 0.6761, 0.1067, 0.7061, 0.1067, 0.7503, 0.08005, 0.7527, 0.08005, 0.7154, 0.08005, 0.7527, 0.08005, 0.7905, 0.05338, 0.7933, 0.05338, 0.7596, 0.1067, 0.7503, 0.1067, 0.7921, 0.08005, 0.7905, 0.08005, 0.7527, 0.1067, 0.7921, 0.1067, 0.8342, 0.08004, 0.8342, 0.08005, 0.7905, 0.02667, 0.5836, 0.02668, 0.6123, 7.63e-06, 0.6243, 0.0, 0.5953, 0.05335, 0.579, 0.05336, 0.6001, 0.02668, 0.6123, 0.02667, 0.5836, 0.05336, 0.6001, 0.05336, 0.6326, 0.02669, 0.6385, 0.02668, 0.6123, 0.08002, 0.5701, 0.08003, 0.5964, 0.05336, 0.6001, 0.05335, 0.579, 0.1067, 0.5613, 0.1067, 0.5875, 0.08003, 0.5964, 0.08002, 0.5701, 0.1067, 0.5875, 0.1067, 0.6116, 0.08003, 0.6231, 0.08003, 0.5964, 0.08003, 0.6231, 0.08004, 0.6474, 0.05337, 0.6588, 0.05336, 0.6326, 0.1067, 0.6116, 0.1067, 0.6409, 0.08004, 0.6474, 0.08003, 0.6231, 0.1067, 0.6409, 0.1067, 0.6647, 0.08005, 0.6761, 0.08004, 0.6474, 0.8141, 0.1062, 0.8139, 0.08193, 0.8405, 0.08466, 0.8406, 0.1084, 0.7875, 0.1042, 0.7874, 0.0786, 0.8139, 0.08193, 0.8141, 0.1062, 0.7874, 0.0786, 0.7873, 0.05457, 0.8138, 0.05729, 0.8139, 0.08193, 0.761, 0.1017, 0.7609, 0.07607, 0.7874, 0.0786, 0.7875, 0.1042, 0.7345, 0.09828, 0.7343, 0.07439, 0.7609, 0.07607, 0.761, 0.1017, 0.7343, 0.07439, 0.7342, 0.04869, 0.7608, 0.05074, 0.7609, 0.07607, 0.7608, 0.05074, 0.7607, 0.02609, 0.7872, 0.02845, 0.7873, 0.05457, 0.7342, 0.04869, 0.7341, 0.02471, 0.7607, 0.02609, 0.7608, 0.05074, 0.7341, 0.02471, 0.7339, 0.0, 0.7605, 0.002484, 0.7607, 0.02609, 0.8142, 0.2084, 0.8141, 0.1839, 0.8407, 0.1866, 0.8407, 0.2123, 0.7877, 0.2055, 0.7877, 0.18, 0.8141, 0.1839, 0.8142, 0.2084, 0.7877, 0.18, 0.7876, 0.1547, 0.8141, 0.1577, 0.8141, 0.1839, 0.7611, 0.2036, 0.7611, 0.1782, 0.7877, 0.18, 0.7877, 0.2055, 0.7346, 0.2014, 0.7345, 0.1762, 0.7611, 0.1782, 0.7611, 0.2036, 0.7345, 0.1762, 0.7345, 0.1499, 0.7611, 0.152, 0.7611, 0.1782, 0.7611, 0.152, 0.761, 0.1275, 0.7876, 0.1294, 0.7876, 0.1547, 0.7345, 0.1499, 0.7345, 0.1239, 0.761, 0.1275, 0.7611, 0.152, 0.7345, 0.1239, 0.7345, 0.09828, 0.761, 0.1017, 0.761, 0.1275, 0.5542, 0.5989, 0.5287, 0.5986, 0.5276, 0.5766, 0.5547, 0.5793, 0.5517, 0.6844, 0.5221, 0.6821, 0.5199, 0.6687, 0.5526, 0.6697, 0.6305, 0.979, 0.6357, 1.004, 0.6183, 1.0, 0.6116, 0.976, 0.7644, 0.9821, 0.7625, 1.009, 0.732, 1.008, 0.7279, 0.9814, 0.6036, 0.3774, 0.6288, 0.3786, 0.6306, 0.4051, 0.6064, 0.4031, 0.9329, 0.458, 0.9281, 0.4845, 0.9031, 0.4853, 0.9116, 0.4597, 0.9959, 0.455, 0.9975, 0.4818, 0.9789, 0.482, 0.9789, 0.4556, 0.9291, 0.5879, 0.9126, 0.5866, 0.9159, 0.5634, 0.9341, 0.5626, 0.8353, 0.5859, 0.8247, 0.5821, 0.8229, 0.566, 0.8424, 0.5654, 0.7243, 0.4861, 0.7265, 0.5174, 0.7082, 0.5176, 0.7088, 0.4848, 0.7206, 0.7958, 0.7627, 0.7963, 0.7572, 0.823, 0.7219, 0.8228, 0.5875, 0.7997, 0.6042, 0.7988, 0.6042, 0.8194, 0.5884, 0.819, 0.727, 0.6755, 0.7257, 0.6911, 0.7039, 0.6904, 0.7052, 0.6763, 0.7233, 0.587, 0.7225, 0.6056, 0.7101, 0.6044, 0.7097, 0.5876, 0.9605, 0.6915, 0.9548, 0.6893, 0.9452, 0.6626, 0.9531, 0.6645, 0.8699, 0.6888, 0.8536, 0.6822, 0.8469, 0.6588, 0.8609, 0.6626, 0.8166, 0.4788, 0.8163, 0.5093, 0.7913, 0.5123, 0.7937, 0.4816, 0.7335, 0.6912, 0.7644, 0.6911, 0.7615, 0.7168, 0.7286, 0.7173, 0.6221, 0.7021, 0.6405, 0.6978, 0.6306, 0.724, 0.6092, 0.7254, 0.82, 0.6741, 0.82, 0.6829, 0.7951, 0.6872, 0.7939, 0.676, 0.8229, 0.5794, 0.8216, 0.5995, 0.7942, 0.602, 0.7942, 0.5802, 0.6093, 0.6019, 0.5835, 0.5996, 0.5826, 0.583, 0.6088, 0.5869, 0.6076, 0.5583, 0.5815, 0.5571, 0.5816, 0.5273, 0.6072, 0.5294, 0.5532, 0.5548, 0.5245, 0.5536, 0.5248, 0.5274, 0.554, 0.5272, 0.6027, 0.6885, 0.5789, 0.6859, 0.581, 0.6718, 0.6036, 0.6713, 0.605, 0.6484, 0.5826, 0.6489, 0.5836, 0.6244, 0.6074, 0.6253, 0.5528, 0.6465, 0.5199, 0.6458, 0.5249, 0.6211, 0.553, 0.6227, 0.6222, 0.9224, 0.6292, 0.9519, 0.6076, 0.951, 0.6047, 0.9214, 0.5761, 0.922, 0.5809, 0.9497, 0.5551, 0.9478, 0.5525, 0.9223, 0.5864, 0.9735, 0.5981, 0.9981, 0.5707, 0.9997, 0.5651, 0.973, 0.7639, 0.9292, 0.7616, 0.956, 0.7282, 0.9553, 0.7266, 0.9285, 0.688, 0.9269, 0.6925, 0.9542, 0.6568, 0.9532, 0.6459, 0.925, 0.6959, 0.981, 0.699, 1.007, 0.6596, 1.006, 0.6553, 0.9808, 0.5492, 0.376, 0.576, 0.3765, 0.5776, 0.4016, 0.5508, 0.401, 0.5529, 0.4397, 0.5787, 0.4436, 0.58, 0.4828, 0.5555, 0.481, 0.607, 0.4449, 0.6301, 0.447, 0.6308, 0.4842, 0.6063, 0.4832, 0.9448, 0.4059, 0.9378, 0.4313, 0.9155, 0.4323, 0.9198, 0.4063, 0.895, 0.4053, 0.8912, 0.4328, 0.8615, 0.4332, 0.8707, 0.4056, 0.8825, 0.4602, 0.8758, 0.4855, 0.8536, 0.4855, 0.8593, 0.4597, 0.9992, 0.4024, 0.9968, 0.4292, 0.9828, 0.4294, 0.9857, 0.4024, 0.9703, 0.4027, 0.9676, 0.4298, 0.9512, 0.4301, 0.9556, 0.4038, 0.9628, 0.4565, 0.9583, 0.4826, 0.941, 0.4833, 0.9471, 0.457, 0.9755, 0.5881, 0.9519, 0.5878, 0.9534, 0.5622, 0.9756, 0.562, 0.9751, 0.5353, 0.9544, 0.5357, 0.9586, 0.5091, 0.9764, 0.5088, 0.9343, 0.5359, 0.9183, 0.5374, 0.9231, 0.5108, 0.9377, 0.5096, 0.8936, 0.5861, 0.8666, 0.5868, 0.8702, 0.5645, 0.8918, 0.564, 0.8974, 0.5384, 0.8734, 0.5379, 0.8737, 0.5104, 0.9027, 0.5111, 0.8467, 0.538, 0.8297, 0.5421, 0.834, 0.5137, 0.8504, 0.5107, 0.721, 0.4077, 0.722, 0.4461, 0.7083, 0.4449, 0.7074, 0.4079, 0.6862, 0.407, 0.685, 0.4444, 0.6547, 0.4452, 0.6566, 0.4057, 0.682, 0.4849, 0.6796, 0.5184, 0.6558, 0.5177, 0.6535, 0.4856, 0.6342, 0.7968, 0.6786, 0.7958, 0.6808, 0.8222, 0.6395, 0.8206, 0.6423, 0.8477, 0.6782, 0.8481, 0.6842, 0.8742, 0.6444, 0.8749, 0.7179, 0.8485, 0.7623, 0.8485, 0.7621, 0.8752, 0.7218, 0.8745, 0.5346, 0.7988, 0.5584, 0.7995, 0.5605, 0.8187, 0.5371, 0.8196, 0.5344, 0.8442, 0.5678, 0.8442, 0.571, 0.8716, 0.5428, 0.8701, 0.5892, 0.8453, 0.609, 0.8469, 0.6089, 0.8733, 0.5924, 0.8719, 0.7254, 0.6262, 0.7278, 0.6531, 0.7069, 0.652, 0.7088, 0.6247, 0.6829, 0.6258, 0.6807, 0.6536, 0.6547, 0.6525, 0.6534, 0.625, 0.6792, 0.677, 0.6791, 0.6911, 0.6566, 0.6881, 0.6562, 0.676, 0.7266, 0.5337, 0.726, 0.561, 0.7084, 0.5598, 0.7076, 0.5332, 0.6787, 0.533, 0.6796, 0.5574, 0.6562, 0.5571, 0.657, 0.5329, 0.6832, 0.584, 0.685, 0.6027, 0.6519, 0.6017, 0.6534, 0.582, 0.9869, 0.6942, 0.9752, 0.6931, 0.9695, 0.6658, 0.9848, 0.6667, 0.978, 0.6406, 0.9598, 0.6401, 0.9587, 0.6141, 0.9785, 0.6148, 0.9435, 0.6389, 0.9346, 0.6362, 0.9201, 0.6093, 0.9393, 0.6129, 0.9296, 0.6883, 0.9028, 0.6886, 0.8929, 0.6622, 0.9207, 0.6617, 0.9118, 0.634, 0.8837, 0.635, 0.8699, 0.6089, 0.9026, 0.6078, 0.8531, 0.6364, 0.8433, 0.6342, 0.8328, 0.603, 0.8501, 0.6085, 0.816, 0.3963, 0.8152, 0.4377, 0.7942, 0.4411, 0.7957, 0.4012, 0.7725, 0.4032, 0.7719, 0.4431, 0.741, 0.444, 0.7409, 0.4049, 0.7707, 0.4839, 0.7684, 0.5156, 0.7438, 0.5169, 0.7425, 0.4857, 0.6687, 0.6935, 0.6978, 0.6919, 0.6938, 0.7186, 0.6601, 0.7202, 0.6492, 0.7461, 0.6899, 0.7452, 0.6819, 0.7712, 0.6444, 0.7724, 0.7234, 0.7439, 0.763, 0.7429, 0.7622, 0.7694, 0.7194, 0.77, 0.5701, 0.701, 0.5942, 0.7014, 0.5847, 0.7254, 0.5573, 0.7263, 0.546, 0.7503, 0.5781, 0.7509, 0.5686, 0.7785, 0.5427, 0.7777, 0.6055, 0.751, 0.6217, 0.7487, 0.6136, 0.7762, 0.5939, 0.7795, 0.8214, 0.6188, 0.8219, 0.6496, 0.7934, 0.6506, 0.7935, 0.6208, 0.7657, 0.625, 0.7644, 0.6516, 0.7411, 0.6529, 0.7409, 0.628, 0.7666, 0.6763, 0.7708, 0.6871, 0.7441, 0.6886, 0.7419, 0.6755, 0.8187, 0.5271, 0.8222, 0.5541, 0.7927, 0.5546, 0.7908, 0.528, 0.7666, 0.5299, 0.7661, 0.5551, 0.7419, 0.5579, 0.7438, 0.5321, 0.7672, 0.5808, 0.7675, 0.6043, 0.7399, 0.6056, 0.7398, 0.582, 0.5835, 0.5996, 0.5542, 0.5989, 0.5547, 0.5793, 0.5826, 0.583, 0.5826, 0.583, 0.5547, 0.5793, 0.5532, 0.5548, 0.5815, 0.5571, 0.5547, 0.5793, 0.5276, 0.5766, 0.5245, 0.5536, 0.5532, 0.5548, 0.5789, 0.6859, 0.5517, 0.6844, 0.5526, 0.6697, 0.581, 0.6718, 0.581, 0.6718, 0.5526, 0.6697, 0.5528, 0.6465, 0.5826, 0.6489, 0.5526, 0.6697, 0.5199, 0.6687, 0.5199, 0.6458, 0.5528, 0.6465, 0.6292, 0.9519, 0.6305, 0.979, 0.6116, 0.976, 0.6076, 0.951, 0.6076, 0.951, 0.6116, 0.976, 0.5864, 0.9735, 0.5809, 0.9497, 0.6116, 0.976, 0.6183, 1.0, 0.5981, 0.9981, 0.5864, 0.9735, 0.7616, 0.956, 0.7644, 0.9821, 0.7279, 0.9814, 0.7282, 0.9553, 0.7282, 0.9553, 0.7279, 0.9814, 0.6959, 0.981, 0.6925, 0.9542, 0.7279, 0.9814, 0.732, 1.008, 0.699, 1.007, 0.6959, 0.981, 0.576, 0.3765, 0.6036, 0.3774, 0.6064, 0.4031, 0.5776, 0.4016, 0.5776, 0.4016, 0.6064, 0.4031, 0.607, 0.4449, 0.5787, 0.4436, 0.6064, 0.4031, 0.6306, 0.4051, 0.6301, 0.447, 0.607, 0.4449, 0.9378, 0.4313, 0.9329, 0.458, 0.9116, 0.4597, 0.9155, 0.4323, 0.9155, 0.4323, 0.9116, 0.4597, 0.8825, 0.4602, 0.8912, 0.4328, 0.9116, 0.4597, 0.9031, 0.4853, 0.8758, 0.4855, 0.8825, 0.4602, 0.9968, 0.4292, 0.9959, 0.455, 0.9789, 0.4556, 0.9828, 0.4294, 0.9828, 0.4294, 0.9789, 0.4556, 0.9628, 0.4565, 0.9676, 0.4298, 0.9789, 0.4556, 0.9789, 0.482, 0.9583, 0.4826, 0.9628, 0.4565, 0.9519, 0.5878, 0.9291, 0.5879, 0.9341, 0.5626, 0.9534, 0.5622, 0.9534, 0.5622, 0.9341, 0.5626, 0.9343, 0.5359, 0.9544, 0.5357, 0.9341, 0.5626, 0.9159, 0.5634, 0.9183, 0.5374, 0.9343, 0.5359, 0.8666, 0.5868, 0.8353, 0.5859, 0.8424, 0.5654, 0.8702, 0.5645, 0.8702, 0.5645, 0.8424, 0.5654, 0.8467, 0.538, 0.8734, 0.5379, 0.8424, 0.5654, 0.8229, 0.566, 0.8297, 0.5421, 0.8467, 0.538, 0.722, 0.4461, 0.7243, 0.4861, 0.7088, 0.4848, 0.7083, 0.4449, 0.7083, 0.4449, 0.7088, 0.4848, 0.682, 0.4849, 0.685, 0.4444, 0.7088, 0.4848, 0.7082, 0.5176, 0.6796, 0.5184, 0.682, 0.4849, 0.6786, 0.7958, 0.7206, 0.7958, 0.7219, 0.8228, 0.6808, 0.8222, 0.6808, 0.8222, 0.7219, 0.8228, 0.7179, 0.8485, 0.6782, 0.8481, 0.7219, 0.8228, 0.7572, 0.823, 0.7623, 0.8485, 0.7179, 0.8485, 0.5584, 0.7995, 0.5875, 0.7997, 0.5884, 0.819, 0.5605, 0.8187, 0.5605, 0.8187, 0.5884, 0.819, 0.5892, 0.8453, 0.5678, 0.8442, 0.5884, 0.819, 0.6042, 0.8194, 0.609, 0.8469, 0.5892, 0.8453, 0.7278, 0.6531, 0.727, 0.6755, 0.7052, 0.6763, 0.7069, 0.652, 0.7069, 0.652, 0.7052, 0.6763, 0.6792, 0.677, 0.6807, 0.6536, 0.7052, 0.6763, 0.7039, 0.6904, 0.6791, 0.6911, 0.6792, 0.677, 0.726, 0.561, 0.7233, 0.587, 0.7097, 0.5876, 0.7084, 0.5598, 0.7084, 0.5598, 0.7097, 0.5876, 0.6832, 0.584, 0.6796, 0.5574, 0.7097, 0.5876, 0.7101, 0.6044, 0.685, 0.6027, 0.6832, 0.584, 0.9752, 0.6931, 0.9605, 0.6915, 0.9531, 0.6645, 0.9695, 0.6658, 0.9695, 0.6658, 0.9531, 0.6645, 0.9435, 0.6389, 0.9598, 0.6401, 0.9531, 0.6645, 0.9452, 0.6626, 0.9346, 0.6362, 0.9435, 0.6389, 0.9028, 0.6886, 0.8699, 0.6888, 0.8609, 0.6626, 0.8929, 0.6622, 0.8929, 0.6622, 0.8609, 0.6626, 0.8531, 0.6364, 0.8837, 0.635, 0.8609, 0.6626, 0.8469, 0.6588, 0.8433, 0.6342, 0.8531, 0.6364, 0.8152, 0.4377, 0.8166, 0.4788, 0.7937, 0.4816, 0.7942, 0.4411, 0.7942, 0.4411, 0.7937, 0.4816, 0.7707, 0.4839, 0.7719, 0.4431, 0.7937, 0.4816, 0.7913, 0.5123, 0.7684, 0.5156, 0.7707, 0.4839, 0.6978, 0.6919, 0.7335, 0.6912, 0.7286, 0.7173, 0.6938, 0.7186, 0.6938, 0.7186, 0.7286, 0.7173, 0.7234, 0.7439, 0.6899, 0.7452, 0.7286, 0.7173, 0.7615, 0.7168, 0.763, 0.7429, 0.7234, 0.7439, 0.5942, 0.7014, 0.6221, 0.7021, 0.6092, 0.7254, 0.5847, 0.7254, 0.5847, 0.7254, 0.6092, 0.7254, 0.6055, 0.751, 0.5781, 0.7509, 0.6092, 0.7254, 0.6306, 0.724, 0.6217, 0.7487, 0.6055, 0.751, 0.8219, 0.6496, 0.82, 0.6741, 0.7939, 0.676, 0.7934, 0.6506, 0.7934, 0.6506, 0.7939, 0.676, 0.7666, 0.6763, 0.7644, 0.6516, 0.7939, 0.676, 0.7951, 0.6872, 0.7708, 0.6871, 0.7666, 0.6763, 0.8222, 0.5541, 0.8229, 0.5794, 0.7942, 0.5802, 0.7927, 0.5546, 0.7927, 0.5546, 0.7942, 0.5802, 0.7672, 0.5808, 0.7661, 0.5551, 0.7942, 0.5802, 0.7942, 0.602, 0.7675, 0.6043, 0.7672, 0.5808, 0.6261, 0.6024, 0.6093, 0.6019, 0.6088, 0.5869, 0.629, 0.5867, 0.629, 0.5867, 0.6088, 0.5869, 0.6076, 0.5583, 0.6334, 0.5579, 0.6088, 0.5869, 0.5826, 0.583, 0.5815, 0.5571, 0.6076, 0.5583, 0.6334, 0.5579, 0.6076, 0.5583, 0.6072, 0.5294, 0.6349, 0.5316, 0.6349, 0.5316, 0.6072, 0.5294, 0.6061, 0.5127, 0.6333, 0.5153, 0.6072, 0.5294, 0.5816, 0.5273, 0.5811, 0.511, 0.6061, 0.5127, 0.5815, 0.5571, 0.5532, 0.5548, 0.554, 0.5272, 0.5816, 0.5273, 0.5816, 0.5273, 0.554, 0.5272, 0.5561, 0.5094, 0.5811, 0.511, 0.554, 0.5272, 0.5248, 0.5274, 0.528, 0.5091, 0.5561, 0.5094, 0.6288, 0.6879, 0.6027, 0.6885, 0.6036, 0.6713, 0.6301, 0.6729, 0.6301, 0.6729, 0.6036, 0.6713, 0.605, 0.6484, 0.6273, 0.6507, 0.6036, 0.6713, 0.581, 0.6718, 0.5826, 0.6489, 0.605, 0.6484, 0.6273, 0.6507, 0.605, 0.6484, 0.6074, 0.6253, 0.6254, 0.6236, 0.6254, 0.6236, 0.6074, 0.6253, 0.6093, 0.6019, 0.6261, 0.6024, 0.6074, 0.6253, 0.5836, 0.6244, 0.5835, 0.5996, 0.6093, 0.6019, 0.5826, 0.6489, 0.5528, 0.6465, 0.553, 0.6227, 0.5836, 0.6244, 0.5836, 0.6244, 0.553, 0.6227, 0.5542, 0.5989, 0.5835, 0.5996, 0.553, 0.6227, 0.5249, 0.6211, 0.5287, 0.5986, 0.5542, 0.5989, 0.6151, 0.897, 0.6222, 0.9224, 0.6047, 0.9214, 0.597, 0.8949, 0.597, 0.8949, 0.6047, 0.9214, 0.5761, 0.922, 0.5699, 0.8963, 0.6047, 0.9214, 0.6076, 0.951, 0.5809, 0.9497, 0.5761, 0.922, 0.5699, 0.8963, 0.5761, 0.922, 0.5525, 0.9223, 0.5468, 0.8971, 0.5468, 0.8971, 0.5525, 0.9223, 0.534, 0.9209, 0.5307, 0.8949, 0.5525, 0.9223, 0.5551, 0.9478, 0.5414, 0.9447, 0.534, 0.9209, 0.5809, 0.9497, 0.5864, 0.9735, 0.5651, 0.973, 0.5551, 0.9478, 0.5551, 0.9478, 0.5651, 0.973, 0.5479, 0.9718, 0.5414, 0.9447, 0.5651, 0.973, 0.5707, 0.9997, 0.5527, 1.001, 0.5479, 0.9718, 0.7626, 0.902, 0.7639, 0.9292, 0.7266, 0.9285, 0.7246, 0.9016, 0.7246, 0.9016, 0.7266, 0.9285, 0.688, 0.9269, 0.6852, 0.9015, 0.7266, 0.9285, 0.7282, 0.9553, 0.6925, 0.9542, 0.688, 0.9269, 0.6852, 0.9015, 0.688, 0.9269, 0.6459, 0.925, 0.6408, 0.9008, 0.6408, 0.9008, 0.6459, 0.925, 0.6222, 0.9224, 0.6151, 0.897, 0.6459, 0.925, 0.6568, 0.9532, 0.6292, 0.9519, 0.6222, 0.9224, 0.6925, 0.9542, 0.6959, 0.981, 0.6553, 0.9808, 0.6568, 0.9532, 0.6568, 0.9532, 0.6553, 0.9808, 0.6305, 0.979, 0.6292, 0.9519, 0.6553, 0.9808, 0.6596, 1.006, 0.6357, 1.004, 0.6305, 0.979, 0.5219, 0.3762, 0.5492, 0.376, 0.5508, 0.401, 0.5246, 0.4, 0.5246, 0.4, 0.5508, 0.401, 0.5529, 0.4397, 0.5256, 0.4377, 0.5508, 0.401, 0.5776, 0.4016, 0.5787, 0.4436, 0.5529, 0.4397, 0.5256, 0.4377, 0.5529, 0.4397, 0.5555, 0.481, 0.5281, 0.4788, 0.5281, 0.4788, 0.5555, 0.481, 0.5561, 0.5094, 0.528, 0.5091, 0.5555, 0.481, 0.58, 0.4828, 0.5811, 0.511, 0.5561, 0.5094, 0.5787, 0.4436, 0.607, 0.4449, 0.6063, 0.4832, 0.58, 0.4828, 0.58, 0.4828, 0.6063, 0.4832, 0.6061, 0.5127, 0.5811, 0.511, 0.6063, 0.4832, 0.6308, 0.4842, 0.6333, 0.5153, 0.6061, 0.5127, 0.9535, 0.3798, 0.9448, 0.4059, 0.9198, 0.4063, 0.9284, 0.3807, 0.9284, 0.3807, 0.9198, 0.4063, 0.895, 0.4053, 0.8974, 0.3781, 0.9198, 0.4063, 0.9155, 0.4323, 0.8912, 0.4328, 0.895, 0.4053, 0.8974, 0.3781, 0.895, 0.4053, 0.8707, 0.4056, 0.872, 0.3774, 0.872, 0.3774, 0.8707, 0.4056, 0.8542, 0.4085, 0.8595, 0.3813, 0.8707, 0.4056, 0.8615, 0.4332, 0.849, 0.4352, 0.8542, 0.4085, 0.8912, 0.4328, 0.8825, 0.4602, 0.8593, 0.4597, 0.8615, 0.4332, 0.8615, 0.4332, 0.8593, 0.4597, 0.8429, 0.4627, 0.849, 0.4352, 0.8593, 0.4597, 0.8536, 0.4855, 0.8375, 0.4878, 0.8429, 0.4627, 1.0, 0.3753, 0.9992, 0.4024, 0.9857, 0.4024, 0.986, 0.3754, 0.986, 0.3754, 0.9857, 0.4024, 0.9703, 0.4027, 0.9719, 0.3759, 0.9857, 0.4024, 0.9828, 0.4294, 0.9676, 0.4298, 0.9703, 0.4027, 0.9719, 0.3759, 0.9703, 0.4027, 0.9556, 0.4038, 0.9604, 0.3774, 0.9604, 0.3774, 0.9556, 0.4038, 0.9448, 0.4059, 0.9535, 0.3798, 0.9556, 0.4038, 0.9512, 0.4301, 0.9378, 0.4313, 0.9448, 0.4059, 0.9676, 0.4298, 0.9628, 0.4565, 0.9471, 0.457, 0.9512, 0.4301, 0.9512, 0.4301, 0.9471, 0.457, 0.9329, 0.458, 0.9378, 0.4313, 0.9471, 0.457, 0.941, 0.4833, 0.9281, 0.4845, 0.9329, 0.458, 0.9946, 0.5883, 0.9755, 0.5881, 0.9756, 0.562, 0.9949, 0.562, 0.9949, 0.562, 0.9756, 0.562, 0.9751, 0.5353, 0.9967, 0.5351, 0.9756, 0.562, 0.9534, 0.5622, 0.9544, 0.5357, 0.9751, 0.5353, 0.9967, 0.5351, 0.9751, 0.5353, 0.9764, 0.5088, 0.9949, 0.5087, 0.9949, 0.5087, 0.9764, 0.5088, 0.9789, 0.482, 0.9975, 0.4818, 0.9764, 0.5088, 0.9586, 0.5091, 0.9583, 0.4826, 0.9789, 0.482, 0.9544, 0.5357, 0.9343, 0.5359, 0.9377, 0.5096, 0.9586, 0.5091, 0.9586, 0.5091, 0.9377, 0.5096, 0.941, 0.4833, 0.9583, 0.4826, 0.9377, 0.5096, 0.9231, 0.5108, 0.9281, 0.4845, 0.941, 0.4833, 0.9126, 0.5866, 0.8936, 0.5861, 0.8918, 0.564, 0.9159, 0.5634, 0.9159, 0.5634, 0.8918, 0.564, 0.8974, 0.5384, 0.9183, 0.5374, 0.8918, 0.564, 0.8702, 0.5645, 0.8734, 0.5379, 0.8974, 0.5384, 0.9183, 0.5374, 0.8974, 0.5384, 0.9027, 0.5111, 0.9231, 0.5108, 0.9231, 0.5108, 0.9027, 0.5111, 0.9031, 0.4853, 0.9281, 0.4845, 0.9027, 0.5111, 0.8737, 0.5104, 0.8758, 0.4855, 0.9031, 0.4853, 0.8734, 0.5379, 0.8467, 0.538, 0.8504, 0.5107, 0.8737, 0.5104, 0.8737, 0.5104, 0.8504, 0.5107, 0.8536, 0.4855, 0.8758, 0.4855, 0.8504, 0.5107, 0.834, 0.5137, 0.8375, 0.4878, 0.8536, 0.4855, 0.7232, 0.3811, 0.721, 0.4077, 0.7074, 0.4079, 0.7073, 0.3821, 0.7073, 0.3821, 0.7074, 0.4079, 0.6862, 0.407, 0.6832, 0.3823, 0.7074, 0.4079, 0.7083, 0.4449, 0.685, 0.4444, 0.6862, 0.407, 0.6832, 0.3823, 0.6862, 0.407, 0.6566, 0.4057, 0.6547, 0.3802, 0.6547, 0.3802, 0.6566, 0.4057, 0.6306, 0.4051, 0.6288, 0.3786, 0.6566, 0.4057, 0.6547, 0.4452, 0.6301, 0.447, 0.6306, 0.4051, 0.685, 0.4444, 0.682, 0.4849, 0.6535, 0.4856, 0.6547, 0.4452, 0.6547, 0.4452, 0.6535, 0.4856, 0.6308, 0.4842, 0.6301, 0.447, 0.6535, 0.4856, 0.6558, 0.5177, 0.6333, 0.5153, 0.6308, 0.4842, 0.6042, 0.7988, 0.6342, 0.7968, 0.6395, 0.8206, 0.6042, 0.8194, 0.6042, 0.8194, 0.6395, 0.8206, 0.6423, 0.8477, 0.609, 0.8469, 0.6395, 0.8206, 0.6808, 0.8222, 0.6782, 0.8481, 0.6423, 0.8477, 0.609, 0.8469, 0.6423, 0.8477, 0.6444, 0.8749, 0.6089, 0.8733, 0.6089, 0.8733, 0.6444, 0.8749, 0.6408, 0.9008, 0.6151, 0.897, 0.6444, 0.8749, 0.6842, 0.8742, 0.6852, 0.9015, 0.6408, 0.9008, 0.6782, 0.8481, 0.7179, 0.8485, 0.7218, 0.8745, 0.6842, 0.8742, 0.6842, 0.8742, 0.7218, 0.8745, 0.7246, 0.9016, 0.6852, 0.9015, 0.7218, 0.8745, 0.7621, 0.8752, 0.7626, 0.902, 0.7246, 0.9016, 0.5199, 0.7982, 0.5346, 0.7988, 0.5371, 0.8196, 0.5226, 0.8199, 0.5226, 0.8199, 0.5371, 0.8196, 0.5344, 0.8442, 0.5216, 0.8448, 0.5371, 0.8196, 0.5605, 0.8187, 0.5678, 0.8442, 0.5344, 0.8442, 0.5216, 0.8448, 0.5344, 0.8442, 0.5428, 0.8701, 0.5264, 0.8672, 0.5264, 0.8672, 0.5428, 0.8701, 0.5468, 0.8971, 0.5307, 0.8949, 0.5428, 0.8701, 0.571, 0.8716, 0.5699, 0.8963, 0.5468, 0.8971, 0.5678, 0.8442, 0.5892, 0.8453, 0.5924, 0.8719, 0.571, 0.8716, 0.571, 0.8716, 0.5924, 0.8719, 0.597, 0.8949, 0.5699, 0.8963, 0.5924, 0.8719, 0.6089, 0.8733, 0.6151, 0.897, 0.597, 0.8949, 0.7225, 0.6056, 0.7254, 0.6262, 0.7088, 0.6247, 0.7101, 0.6044, 0.7101, 0.6044, 0.7088, 0.6247, 0.6829, 0.6258, 0.685, 0.6027, 0.7088, 0.6247, 0.7069, 0.652, 0.6807, 0.6536, 0.6829, 0.6258, 0.685, 0.6027, 0.6829, 0.6258, 0.6534, 0.625, 0.6519, 0.6017, 0.6519, 0.6017, 0.6534, 0.625, 0.6254, 0.6236, 0.6261, 0.6024, 0.6534, 0.625, 0.6547, 0.6525, 0.6273, 0.6507, 0.6254, 0.6236, 0.6807, 0.6536, 0.6792, 0.677, 0.6562, 0.676, 0.6547, 0.6525, 0.6547, 0.6525, 0.6562, 0.676, 0.6301, 0.6729, 0.6273, 0.6507, 0.6562, 0.676, 0.6566, 0.6881, 0.6288, 0.6879, 0.6301, 0.6729, 0.7265, 0.5174, 0.7266, 0.5337, 0.7076, 0.5332, 0.7082, 0.5176, 0.7082, 0.5176, 0.7076, 0.5332, 0.6787, 0.533, 0.6796, 0.5184, 0.7076, 0.5332, 0.7084, 0.5598, 0.6796, 0.5574, 0.6787, 0.533, 0.6796, 0.5184, 0.6787, 0.533, 0.657, 0.5329, 0.6558, 0.5177, 0.6558, 0.5177, 0.657, 0.5329, 0.6349, 0.5316, 0.6333, 0.5153, 0.657, 0.5329, 0.6562, 0.5571, 0.6334, 0.5579, 0.6349, 0.5316, 0.6796, 0.5574, 0.6832, 0.584, 0.6534, 0.582, 0.6562, 0.5571, 0.6562, 0.5571, 0.6534, 0.582, 0.629, 0.5867, 0.6334, 0.5579, 0.6534, 0.582, 0.6519, 0.6017, 0.6261, 0.6024, 0.629, 0.5867, 1.0, 0.6948, 0.9869, 0.6942, 0.9848, 0.6667, 0.9995, 0.6673, 0.9995, 0.6673, 0.9848, 0.6667, 0.978, 0.6406, 0.9953, 0.6409, 0.9848, 0.6667, 0.9695, 0.6658, 0.9598, 0.6401, 0.978, 0.6406, 0.9953, 0.6409, 0.978, 0.6406, 0.9785, 0.6148, 0.9952, 0.615, 0.9952, 0.615, 0.9785, 0.6148, 0.9755, 0.5881, 0.9946, 0.5883, 0.9785, 0.6148, 0.9587, 0.6141, 0.9519, 0.5878, 0.9755, 0.5881, 0.9598, 0.6401, 0.9435, 0.6389, 0.9393, 0.6129, 0.9587, 0.6141, 0.9587, 0.6141, 0.9393, 0.6129, 0.9291, 0.5879, 0.9519, 0.5878, 0.9393, 0.6129, 0.9201, 0.6093, 0.9126, 0.5866, 0.9291, 0.5879, 0.9548, 0.6893, 0.9296, 0.6883, 0.9207, 0.6617, 0.9452, 0.6626, 0.9452, 0.6626, 0.9207, 0.6617, 0.9118, 0.634, 0.9346, 0.6362, 0.9207, 0.6617, 0.8929, 0.6622, 0.8837, 0.635, 0.9118, 0.634, 0.9346, 0.6362, 0.9118, 0.634, 0.9026, 0.6078, 0.9201, 0.6093, 0.9201, 0.6093, 0.9026, 0.6078, 0.8936, 0.5861, 0.9126, 0.5866, 0.9026, 0.6078, 0.8699, 0.6089, 0.8666, 0.5868, 0.8936, 0.5861, 0.8837, 0.635, 0.8531, 0.6364, 0.8501, 0.6085, 0.8699, 0.6089, 0.8699, 0.6089, 0.8501, 0.6085, 0.8353, 0.5859, 0.8666, 0.5868, 0.8501, 0.6085, 0.8328, 0.603, 0.8247, 0.5821, 0.8353, 0.5859, 0.8229, 0.3759, 0.816, 0.3963, 0.7957, 0.4012, 0.7996, 0.3753, 0.7996, 0.3753, 0.7957, 0.4012, 0.7725, 0.4032, 0.775, 0.3777, 0.7957, 0.4012, 0.7942, 0.4411, 0.7719, 0.4431, 0.7725, 0.4032, 0.775, 0.3777, 0.7725, 0.4032, 0.7409, 0.4049, 0.744, 0.3788, 0.744, 0.3788, 0.7409, 0.4049, 0.721, 0.4077, 0.7232, 0.3811, 0.7409, 0.4049, 0.741, 0.444, 0.722, 0.4461, 0.721, 0.4077, 0.7719, 0.4431, 0.7707, 0.4839, 0.7425, 0.4857, 0.741, 0.444, 0.741, 0.444, 0.7425, 0.4857, 0.7243, 0.4861, 0.722, 0.4461, 0.7425, 0.4857, 0.7438, 0.5169, 0.7265, 0.5174, 0.7243, 0.4861, 0.6405, 0.6978, 0.6687, 0.6935, 0.6601, 0.7202, 0.6306, 0.724, 0.6306, 0.724, 0.6601, 0.7202, 0.6492, 0.7461, 0.6217, 0.7487, 0.6601, 0.7202, 0.6938, 0.7186, 0.6899, 0.7452, 0.6492, 0.7461, 0.6217, 0.7487, 0.6492, 0.7461, 0.6444, 0.7724, 0.6136, 0.7762, 0.6136, 0.7762, 0.6444, 0.7724, 0.6342, 0.7968, 0.6042, 0.7988, 0.6444, 0.7724, 0.6819, 0.7712, 0.6786, 0.7958, 0.6342, 0.7968, 0.6899, 0.7452, 0.7234, 0.7439, 0.7194, 0.77, 0.6819, 0.7712, 0.6819, 0.7712, 0.7194, 0.77, 0.7206, 0.7958, 0.6786, 0.7958, 0.7194, 0.77, 0.7622, 0.7694, 0.7627, 0.7963, 0.7206, 0.7958, 0.549, 0.7035, 0.5701, 0.701, 0.5573, 0.7263, 0.5403, 0.7285, 0.5403, 0.7285, 0.5573, 0.7263, 0.546, 0.7503, 0.5353, 0.7528, 0.5573, 0.7263, 0.5847, 0.7254, 0.5781, 0.7509, 0.546, 0.7503, 0.5353, 0.7528, 0.546, 0.7503, 0.5427, 0.7777, 0.5261, 0.7796, 0.5261, 0.7796, 0.5427, 0.7777, 0.5346, 0.7988, 0.5199, 0.7982, 0.5427, 0.7777, 0.5686, 0.7785, 0.5584, 0.7995, 0.5346, 0.7988, 0.5781, 0.7509, 0.6055, 0.751, 0.5939, 0.7795, 0.5686, 0.7785, 0.5686, 0.7785, 0.5939, 0.7795, 0.5875, 0.7997, 0.5584, 0.7995, 0.5939, 0.7795, 0.6136, 0.7762, 0.6042, 0.7988, 0.5875, 0.7997, 0.8216, 0.5995, 0.8214, 0.6188, 0.7935, 0.6208, 0.7942, 0.602, 0.7942, 0.602, 0.7935, 0.6208, 0.7657, 0.625, 0.7675, 0.6043, 0.7935, 0.6208, 0.7934, 0.6506, 0.7644, 0.6516, 0.7657, 0.625, 0.7675, 0.6043, 0.7657, 0.625, 0.7409, 0.628, 0.7399, 0.6056, 0.7399, 0.6056, 0.7409, 0.628, 0.7254, 0.6262, 0.7225, 0.6056, 0.7409, 0.628, 0.7411, 0.6529, 0.7278, 0.6531, 0.7254, 0.6262, 0.7644, 0.6516, 0.7666, 0.6763, 0.7419, 0.6755, 0.7411, 0.6529, 0.7411, 0.6529, 0.7419, 0.6755, 0.727, 0.6755, 0.7278, 0.6531, 0.7419, 0.6755, 0.7441, 0.6886, 0.7257, 0.6911, 0.727, 0.6755, 0.8163, 0.5093, 0.8187, 0.5271, 0.7908, 0.528, 0.7913, 0.5123, 0.7913, 0.5123, 0.7908, 0.528, 0.7666, 0.5299, 0.7684, 0.5156, 0.7908, 0.528, 0.7927, 0.5546, 0.7661, 0.5551, 0.7666, 0.5299, 0.7684, 0.5156, 0.7666, 0.5299, 0.7438, 0.5321, 0.7438, 0.5169, 0.7438, 0.5169, 0.7438, 0.5321, 0.7266, 0.5337, 0.7265, 0.5174, 0.7438, 0.5321, 0.7419, 0.5579, 0.726, 0.561, 0.7266, 0.5337, 0.7661, 0.5551, 0.7672, 0.5808, 0.7398, 0.582, 0.7419, 0.5579, 0.7419, 0.5579, 0.7398, 0.582, 0.7233, 0.587, 0.726, 0.561, 0.7398, 0.582, 0.7399, 0.6056, 0.7225, 0.6056, 0.7233, 0.587, 0.004571, 0.3314, 0.004361, 0.3048, 0.05159, 0.3028, 0.05119, 0.325, 0.03316, 0.4419, 0.02305, 0.4143, 0.06868, 0.3999, 0.07201, 0.4142, 0.1192, 0.5157, 0.09642, 0.4973, 0.1276, 0.4615, 0.1422, 0.4738, 0.8418, 0.1066, 0.8419, 0.07996, 0.8894, 0.07992, 0.8894, 0.1071, 0.2455, 0.5613, 0.2164, 0.5499, 0.2329, 0.505, 0.2613, 0.5162, 0.003155, 0.2247, 0.02064, 0.1869, 0.06396, 0.2055, 0.04956, 0.2336, 0.07137, 0.07329, 0.09619, 0.05934, 0.1172, 0.1023, 0.1033, 0.1088, 0.9341, 0.0001221, 0.9339, 0.0268, 0.8914, 0.02708, 0.8916, 0.0, 0.1932, 0.01734, 0.2037, 0.01303, 0.2179, 0.0587, 0.2104, 0.06185, 0.9341, 0.1068, 0.9337, 0.1335, 0.8896, 0.1335, 0.8902, 0.1065, 0.8419, 0.2133, 0.8407, 0.1867, 0.8883, 0.1863, 0.8895, 0.2128, 0.2648, 0.3374, 0.265, 0.3107, 0.3117, 0.3104, 0.3102, 0.329, 0.2616, 0.2307, 0.2724, 0.203, 0.3181, 0.2157, 0.3085, 0.2373, 0.2913, 0.1201, 0.3164, 0.1016, 0.3472, 0.1373, 0.3289, 0.1483, 0.384, 0.04604, 0.4143, 0.03453, 0.4315, 0.07915, 0.4059, 0.08826, 0.3261, 0.4886, 0.3149, 0.4508, 0.358, 0.4347, 0.3593, 0.455, 0.4532, 0.5441, 0.4225, 0.5302, 0.4429, 0.4871, 0.4714, 0.5, 0.5073, 0.5613, 0.4926, 0.557, 0.5057, 0.511, 0.5199, 0.5152, 0.9335, 0.2135, 0.9335, 0.2402, 0.8899, 0.2397, 0.8896, 0.2131, 0.8412, 0.32, 0.8409, 0.2934, 0.8882, 0.2923, 0.8883, 0.318, 0.003405, 0.2514, 0.003155, 0.2247, 0.04956, 0.2336, 0.05104, 0.2526, 0.01128, 0.359, 0.004571, 0.3314, 0.05119, 0.325, 0.05785, 0.3493, 0.05656, 0.4603, 0.03316, 0.4419, 0.07201, 0.4142, 0.08806, 0.4248, 0.842, 0.02663, 0.8416, 0.0, 0.8889, 0.0004992, 0.8893, 0.02708, 0.1493, 0.5271, 0.1192, 0.5157, 0.1422, 0.4738, 0.1644, 0.4817, 0.04925, 0.1112, 0.07137, 0.07329, 0.1033, 0.1088, 0.09258, 0.1309, 0.1622, 0.03133, 0.1932, 0.01734, 0.2104, 0.06185, 0.1818, 0.07481, 0.9337, 0.08016, 0.9341, 0.1068, 0.8902, 0.1065, 0.8901, 0.07975, 0.2328, 0.004346, 0.2478, 0.0, 0.2613, 0.04588, 0.2459, 0.05036, 0.9337, 0.1868, 0.9335, 0.2135, 0.8896, 0.2131, 0.8895, 0.1868, 0.8419, 0.1333, 0.8418, 0.1066, 0.8894, 0.1071, 0.8895, 0.134, 0.2629, 0.2573, 0.2616, 0.2307, 0.3085, 0.2373, 0.3104, 0.2573, 0.2814, 0.1477, 0.2913, 0.1201, 0.3289, 0.1483, 0.3276, 0.1575, 0.3611, 0.06455, 0.384, 0.04604, 0.4059, 0.08826, 0.391, 0.1009, 0.4746, 0.01152, 0.5024, 0.0, 0.5199, 0.04452, 0.4913, 0.05635, 0.2812, 0.3752, 0.2648, 0.3374, 0.3102, 0.329, 0.3237, 0.3574, 0.3569, 0.5025, 0.3261, 0.4886, 0.3593, 0.455, 0.3755, 0.4585, 0.4637, 0.5484, 0.4532, 0.5441, 0.4714, 0.5, 0.4774, 0.5026, 0.9341, 0.2934, 0.9341, 0.3201, 0.8912, 0.3195, 0.891, 0.292, 0.8419, 0.24, 0.8419, 0.2133, 0.8895, 0.2128, 0.8895, 0.2398, 0.004361, 0.3048, 0.0, 0.2781, 0.04767, 0.2786, 0.05159, 0.3028, 0.02305, 0.4143, 0.01289, 0.3867, 0.05923, 0.3748, 0.06868, 0.3999, 0.09642, 0.4973, 0.0789, 0.4788, 0.1113, 0.4444, 0.1276, 0.4615, 0.8419, 0.07996, 0.8414, 0.05334, 0.8888, 0.05324, 0.8894, 0.07992, 0.2164, 0.5499, 0.1863, 0.5385, 0.202, 0.4933, 0.2329, 0.505, 0.02064, 0.1869, 0.03531, 0.149, 0.07943, 0.1667, 0.06396, 0.2055, 0.09619, 0.05934, 0.1267, 0.04536, 0.1465, 0.08889, 0.1172, 0.1023, 0.9339, 0.0268, 0.9336, 0.0535, 0.8907, 0.05395, 0.8914, 0.02708, 0.2037, 0.01303, 0.2176, 0.008694, 0.2305, 0.05477, 0.2179, 0.0587, 0.9337, 0.1335, 0.9341, 0.1601, 0.8898, 0.1598, 0.8896, 0.1335, 0.8407, 0.1867, 0.8419, 0.16, 0.8895, 0.1607, 0.8883, 0.1863, 0.265, 0.3107, 0.2613, 0.284, 0.3088, 0.2834, 0.3117, 0.3104, 0.2724, 0.203, 0.2766, 0.1754, 0.3235, 0.1832, 0.3181, 0.2157, 0.3164, 0.1016, 0.3359, 0.08305, 0.367, 0.1186, 0.3472, 0.1373, 0.4143, 0.03453, 0.4414, 0.02301, 0.458, 0.06787, 0.4315, 0.07915, 0.3149, 0.4508, 0.2986, 0.413, 0.341, 0.3959, 0.358, 0.4347, 0.4225, 0.5302, 0.3928, 0.5164, 0.4122, 0.4728, 0.4429, 0.4871, 0.4926, 0.557, 0.4802, 0.5527, 0.493, 0.5066, 0.5057, 0.511, 0.9335, 0.2402, 0.9334, 0.2668, 0.89, 0.2656, 0.8899, 0.2397, 0.8409, 0.2934, 0.8418, 0.2666, 0.8893, 0.2662, 0.8882, 0.2923, 0.0, 0.2781, 0.003405, 0.2514, 0.05104, 0.2526, 0.04767, 0.2786, 0.01289, 0.3867, 0.01128, 0.359, 0.05785, 0.3493, 0.05923, 0.3748, 0.0789, 0.4788, 0.05656, 0.4603, 0.08806, 0.4248, 0.1113, 0.4444, 0.8414, 0.05334, 0.842, 0.02663, 0.8893, 0.02708, 0.8888, 0.05324, 0.1863, 0.5385, 0.1493, 0.5271, 0.1644, 0.4817, 0.202, 0.4933, 0.03531, 0.149, 0.04925, 0.1112, 0.09258, 0.1309, 0.07943, 0.1667, 0.1267, 0.04536, 0.1622, 0.03133, 0.1818, 0.07481, 0.1465, 0.08889, 0.9336, 0.0535, 0.9337, 0.08016, 0.8901, 0.07975, 0.8907, 0.05395, 0.2176, 0.008694, 0.2328, 0.004346, 0.2459, 0.05036, 0.2305, 0.05477, 0.9341, 0.1601, 0.9337, 0.1868, 0.8895, 0.1868, 0.8898, 0.1598, 0.8419, 0.16, 0.8419, 0.1333, 0.8895, 0.134, 0.8895, 0.1607, 0.2613, 0.284, 0.2629, 0.2573, 0.3104, 0.2573, 0.3088, 0.2834, 0.2766, 0.1754, 0.2814, 0.1477, 0.3276, 0.1575, 0.3235, 0.1832, 0.3359, 0.08305, 0.3611, 0.06455, 0.391, 0.1009, 0.367, 0.1186, 0.4414, 0.02301, 0.4746, 0.01152, 0.4913, 0.05635, 0.458, 0.06787, 0.2986, 0.413, 0.2812, 0.3752, 0.3237, 0.3574, 0.341, 0.3959, 0.3928, 0.5164, 0.3569, 0.5025, 0.3755, 0.4585, 0.4122, 0.4728, 0.4802, 0.5527, 0.4637, 0.5484, 0.4774, 0.5026, 0.493, 0.5066, 0.9334, 0.2668, 0.9341, 0.2934, 0.891, 0.292, 0.89, 0.2656, 0.8418, 0.2666, 0.8419, 0.24, 0.8895, 0.2398, 0.8893, 0.2662])
me_plane.materials.append(mat_entrance)
me_plane.use_remesh_preserve_volume = False
me_plane.use_remesh_preserve_attributes = False
me_plane.use_mirror_vertex_groups = False
me_plane.update()

# ---- objects
ob_plane_001 = bpy.data.objects.new('Plane.001', me_plane_001)
ob_plane = bpy.data.objects.new('Plane', me_plane)
ob_lamp = bpy.data.objects.new('Lamp', light_lamp)
ob_camera = bpy.data.objects.new('Camera', cam_camera)

# ---- transforms, parenting, visibility, modifiers, constraints
ob_plane_001.location = (-3.51, 1.883, -3.562)
ob_plane_001.rotation_euler = (-1.192e-07, 1.571, 0.0)
ob_plane_001.lineart.crease_threshold = 0.0
ob_plane.location = (1.219, 1.883, 0.463)
ob_plane.lineart.crease_threshold = 0.0
_m = ob_plane.modifiers.new('Displace', 'DISPLACE')
ob_lamp.location = (4.076, 1.005, 5.904)
ob_lamp.rotation_euler = (0.6503, 0.05522, 1.866)
ob_lamp.lock_rotations_4d = False
ob_lamp.empty_display_type = 'ARROWS'
ob_lamp.color = (0.0, 0.0, 0.0, 0.0)
ob_lamp.lineart.crease_threshold = 0.0
ob_camera.location = (7.481, -6.508, 5.344)
ob_camera.rotation_euler = (1.109, 0.01082, 0.8149)
ob_camera.lock_rotations_4d = False
ob_camera.empty_display_type = 'ARROWS'
ob_camera.color = (0.0, 0.0, 0.0, 0.0)
ob_camera.display_type = 'WIRE'
ob_camera.lineart.crease_threshold = 0.0

# ---- collection membership
col_collection_1.objects.link(ob_plane_001)
col_collection_1.objects.link(ob_plane)
col_collection_1.objects.link(ob_lamp)
col_collection_1.objects.link(ob_camera)

# ---- scene / render settings (as saved in the file)
scene.camera = ob_camera
scene.frame_start = 1; scene.frame_end = 250; scene.frame_set(1)
scene.render.engine = 'BLENDER_EEVEE_NEXT'
scene.render.resolution_percentage = 50
scene.render.dither_intensity = 0.0
scene.cycles.use_denoising = False
scene.cycles.samples = 10
scene.cycles.sampling_pattern = 'TABULATED_SOBOL'
scene.cycles.light_sampling_threshold = 0.0
scene.cycles.use_adaptive_sampling = False
scene.cycles.use_light_tree = False
scene.cycles.blur_glossy = 0.0
scene.cycles.volume_bounces = 1
scene.cycles.pixel_filter_type = 'GAUSSIAN'
scene.cycles.sample_clamp_indirect = 0.0
scene.view_settings.view_transform = 'Standard'
bpy.context.view_layer.update()
